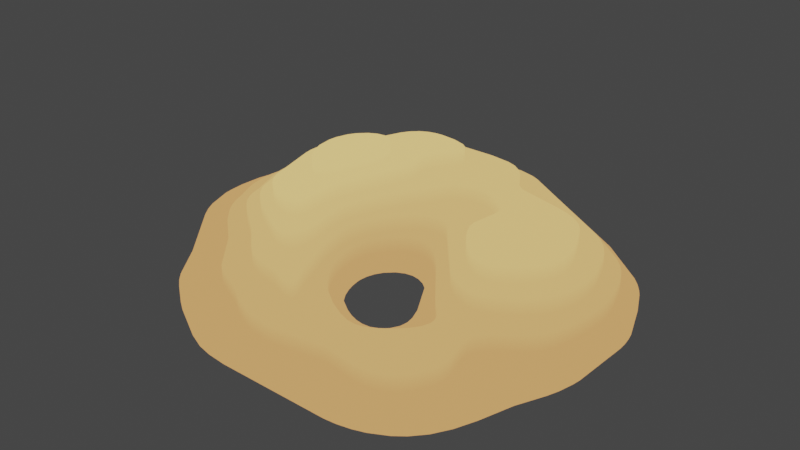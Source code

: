 # Source: Desert_2.blend  (saved by Blender 2.82.7; exported with 4.5.12 LTS)
import bpy
from mathutils import Matrix  # noqa: F401  (used for matrix-valued properties, if any)

bpy.ops.wm.read_factory_settings(use_empty=True)
scene = bpy.context.scene
scene.name = 'Scene'

# ---- collections
col_collection = bpy.data.collections.new('Collection'); scene.collection.children.link(col_collection)

# ---- images (referenced by path relative to the original .blend; pixels are not part of the script)
import os
ASSET_DIR = os.environ.get("B2B_ASSET_DIR", "")  # directory of the original .blend (textures are referenced by path, not embedded)
HERE = os.path.dirname(os.path.abspath(__file__))  # packed textures are extracted next to this script under _unpacked/

def load_image(name, relpath, width, height, colorspace="sRGB"):
    """Load a texture the original file referenced (path relative to the .blend, or extracted next to this script)."""
    p = next((c for c in (os.path.join(HERE, relpath), os.path.join(ASSET_DIR, relpath)) if relpath and os.path.exists(c)), "")
    if p:
        img = bpy.data.images.load(p, check_existing=True)
        img.name = name
    else:  # same state as the original file: an image datablock whose file is absent (Cycles renders it pink)
        img = bpy.data.images.new(name, width, height)
        img.source = "FILE"
        img.filepath = "//" + (relpath or name)
    img.colorspace_settings.name = colorspace
    return img
img_uv_map = load_image('UV Map', 'Desert_2.png', 1024, 1024, 'sRGB')

# ---- materials (node trees are filled in below, after node groups)
mat_desert_island = bpy.data.materials.new('Desert Island')

# ---- material node trees
mat_desert_island.use_nodes = True; mat_desert_island.node_tree.nodes.clear()
_N = mat_desert_island.node_tree.nodes; _L = mat_desert_island.node_tree.links
n0 = _N.new('ShaderNodeSeparateXYZ'); n0.name = 'Separate XYZ'; n0.location = (113, 223)
n1 = _N.new('ShaderNodeTexCoord'); n1.name = 'Texture Coordinate'; n1.location = (-356, 232)
n2 = _N.new('ShaderNodeMapping'); n2.name = 'Mapping'; n2.location = (-97, 252)
n3 = _N.new('ShaderNodeOutputMaterial'); n3.name = 'Material Output'; n3.location = (717, 257)
n4 = _N.new('ShaderNodeValToRGB'); n4.name = 'ColorRamp'; n4.location = (354, 233)
while len(n4.color_ramp.elements) > 1: n4.color_ramp.elements.remove(n4.color_ramp.elements[-1])
n4.color_ramp.elements[0].position = 0.0; n4.color_ramp.elements[0].color = (0.6795, 0.3467, 0.1221, 1.0)
_e = n4.color_ramp.elements.new(0.2591); _e.color = (0.956, 0.6514, 0.2195, 1.0)
n5 = _N.new('ShaderNodeTexImage'); n5.name = 'Image Texture'; n5.location = (127, 17)
n5.image = img_uv_map
_L.new(n1.outputs[3], n2.inputs[0])
_L.new(n2.outputs[0], n0.inputs[0])
_L.new(n0.outputs[2], n4.inputs[0])
_L.new(n4.outputs[0], n3.inputs[0])
n3.is_active_output = True

# ---- world
world_world = bpy.data.worlds.new('World'); scene.world = world_world
world_world.use_nodes = True; world_world.node_tree.nodes.clear()
_N = world_world.node_tree.nodes; _L = world_world.node_tree.links
n0 = _N.new('ShaderNodeOutputWorld'); n0.name = 'World Output'; n0.location = (300, 300)
n1 = _N.new('ShaderNodeBackground'); n1.name = 'Background'; n1.location = (10, 300)
n1.inputs[0].default_value = (0.05088, 0.05088, 0.05088, 1.0)
_L.new(n1.outputs[0], n0.inputs[0])
n0.is_active_output = True
world_world.color = (0.05088, 0.05088, 0.05088)
world_world.use_sun_shadow = False
world_world.sun_shadow_jitter_overblur = 0.0

# ---- meshes
me_plane_006 = bpy.data.meshes.new('Plane.006')
me_plane_006.from_pydata([(0.6446, -0.748, 0.0), (0.6063, -0.778, -5.821e-11), (0.5433, -0.8114, -1.746e-10), (0.4977, -0.8268, 0.0), (0.4488, -0.837, -1.164e-10), (0.4016, -0.8414, -2.91e-11), (0.07087, -0.7205, 0.06), (0.04028, -0.7208, 0.06), (-0.02981, -0.7115, 0.06), (-0.03186, -0.8383, 2.037e-10), (-0.2347, -0.7898, 0.0), (-0.1087, -0.831, -1.164e-10), (-0.1676, -0.8176, 2.328e-10), (0.7559, -0.5591, -1.164e-10), (0.7242, -0.6378, 0.0), (0.6869, -0.7008, 5.821e-11), (0.6097, -0.5433, 0.06), (0.6089, -0.5118, 0.06), (0.6035, -0.5748, 0.06), (0.5713, -0.6378, 0.06), (0.5433, -0.6689, 0.06), (0.5118, -0.6898, 0.06), (0.4803, -0.7023, 0.06), (0.4488, -0.7085, 0.06), (0.4016, -0.7093, 0.06), (0.373, -0.4803, 0.06), (0.3228, -0.5185, 0.06), (0.2913, -0.6927, 0.06), (0.2913, -0.5342, 0.06), (0.2598, -0.5412, 0.06), (0.2756, -0.6919, 0.06), (0.2598, -0.6925, 0.06), (0.2283, -0.5389, 0.06), (0.1811, -0.5228, 0.06), (0.1181, -0.4896, 0.06), (-0.002496, -0.5266, 0.12), (0.003151, -0.5423, 0.12), (-0.0004057, -0.5577, 0.12), (-0.01969, -0.5622, 0.12), (-0.1285, -0.5275, 0.12), (-0.1547, -0.5253, 0.12), (-0.1943, -0.5162, 0.12), (-0.04774, -0.5565, 0.12), (-0.1019, -0.5336, 0.12), (-0.1877, -0.6333, 0.06), (-0.1407, -0.6647, 0.06), (-0.06838, -0.6992, 0.06), (-0.2348, -0.4993, 0.12), (-0.2618, -0.4829, 0.12), (-0.3248, -0.5691, 0.06), (-0.3475, -0.5505, 0.06), (-0.3847, -0.7061, -2.328e-10), (-0.5908, -0.4763, -2.91e-11), (-0.4935, -0.6143, 0.0), (-0.464, -0.6463, -5.821e-11), (-0.4286, -0.6765, 0.0), (0.8583, -0.2844, -2.91e-11), (0.8716, -0.2283, 1.164e-10), (0.8425, -0.3291, -5.821e-11), (0.7953, -0.4333, 9.277e-11), (0.7165, -0.2482, 0.06), (0.618, -0.3228, 0.06), (0.5915, -0.3543, 0.06), (0.5803, -0.3858, 0.06), (0.5828, -0.4173, 0.06), (0.4961, -0.2355, 0.12), (0.4646, -0.2341, 0.12), (0.4371, -0.3701, 0.06), (0.4145, -0.3228, 0.06), (0.4173, -0.3276, 0.06), (0.4251, -0.3386, 0.06), (0.4326, -0.3543, 0.06), (0.4374, -0.3858, 0.06), (0.4267, -0.4173, 0.06), (0.4041, -0.4488, 0.06), (0.3701, -0.2725, 0.06), (0.3733, -0.2756, 0.06), (0.3543, -0.2549, 0.06), (0.3137, -0.3228, 2.328e-10), (0.3188, -0.3543, -4.657e-10), (0.3146, -0.3858, 0.0), (0.2975, -0.4173, 1.164e-10), (0.2964, -0.2756, 2.328e-10), (0.2756, -0.4377, 1.164e-10), (0.2441, -0.4522, 0.0), (0.2126, -0.4545, -2.328e-10), (0.1811, -0.4489, -1.746e-10), (0.1496, -0.4373, 6.985e-10), (0.1181, -0.4206, -9.313e-10), (0.07087, -0.3874, -2.328e-10), (0.05512, -0.4444, 0.06), (0.007874, -0.3263, -4.657e-10), (0.007861, -0.3986, 0.06), (-0.02362, -0.2778, 1.164e-10), (-0.03937, -0.242, 0.0), (-0.03937, -0.3345, 0.06), (-0.03725, -0.4597, 0.12), (-0.2364, -0.2721, 0.24), (-0.2288, -0.2425, 0.24), (-0.1088, -0.2598, 0.12), (-0.06638, -0.2756, 0.06), (-0.1466, -0.3055, 0.18), (-0.2512, -0.289, 0.24), (-0.2783, -0.296, 0.24), (-0.09537, -0.3067, 0.12), (-0.1456, -0.3509, 0.18), (-0.1543, -0.3801, 0.18), (-0.1673, -0.3941, 0.18), (-0.1821, -0.4005, 0.18), (-0.1954, -0.4018, 0.18), (-0.2222, -0.3978, 0.18), (-0.2491, -0.3877, 0.18), (-0.2883, -0.462, 0.12), (-0.4102, -0.2327, 0.24), (-0.4588, -0.253, 0.18), (-0.3065, -0.2919, 0.24), (-0.3356, -0.2818, 0.24), (-0.366, -0.2661, 0.24), (-0.4039, -0.2966, 0.18), (-0.3943, -0.3608, 0.12), (-0.4754, -0.4017, 0.06), (-0.5416, -0.2461, 0.12), (-0.6425, -0.2439, 0.06), (-0.5133, -0.2726, 0.12), (-0.5845, -0.3072, 0.06), (-0.7802, -0.2494, 0.0), (0.8762, -0.1969, 0.0), (0.7964, -0.03937, 0.06), (0.7868, -0.1024, 0.06), (0.7651, -0.1811, 0.06), (0.748, -0.2127, 0.06), (0.7251, -0.007874, 0.12), (0.7069, -0.07087, 0.12), (0.685, -0.11, 0.12), (0.6242, -0.02362, 0.18), (0.6372, 0.007874, 0.18), (0.631, -0.1654, 0.12), (0.6105, -0.1811, 0.12), (0.6039, -0.05512, 0.18), (0.5749, -0.08661, 0.18), (0.5748, -0.08669, 0.18), (0.5118, -0.1326, 0.18), (0.5276, -0.2281, 0.12), (0.4803, -0.143, 0.18), (0.4488, -0.1427, 0.18), (0.4173, -0.133, 0.18), (0.3858, -0.1142, 0.18), (0.3543, -0.08742, 0.18), (0.3255, -0.05512, 0.18), (0.2846, 0.007874, 0.18), (0.3028, -0.02362, 0.18), (0.4016, -0.2096, 0.12), (0.3543, -0.174, 0.12), (0.1969, -0.05093, 0.06), (0.2163, -0.1339, -4.657e-10), (0.1496, -0.004843, 0.06), (0.1811, -0.08613, 0.0), (0.1654, -0.06955, 0.0), (0.1339, -0.04409, 4.657e-10), (0.1024, -0.02897, 0.0), (0.07087, -0.02358, 0.0), (0.02362, 0.02052, 0.06), (0.03937, -0.02827, 6.985e-10), (-0.007874, 0.002414, 0.06), (0.007874, -0.04361, 4.657e-10), (-0.03937, -0.0283, 0.06), (-0.02362, -0.07377, -2.328e-10), (-0.2913, -0.03553, 0.3), (-0.2191, -0.07087, 0.24), (-0.2269, -0.1024, 0.24), (-0.2321, -0.1496, 0.24), (-0.1427, -0.02362, 0.18), (-0.1592, -0.07087, 0.18), (-0.1667, -0.1024, 0.18), (-0.1707, -0.1339, 0.18), (-0.1696, -0.1654, 0.18), (-0.09545, -0.03937, 0.12), (-0.1141, -0.08661, 0.12), (-0.124, -0.1339, 0.12), (-0.1246, -0.1654, 0.12), (-0.1213, -0.1969, 0.12), (-0.08718, -0.1339, 0.06), (-0.08889, -0.1654, 0.06), (-0.06695, -0.07087, 0.06), (-0.07983, -0.1024, 0.06), (-0.04092, -0.1024, 0.0), (-0.05127, -0.1339, 0.0), (-0.0544, -0.1654, 0.0), (-0.05341, -0.1811, -2.328e-10), (-0.08341, -0.2126, 0.06), (-0.04797, -0.2126, 9.313e-10), (-0.4016, -0.01849, 0.3), (-0.4173, 0.02315, 0.3), (-0.4175, 0.02362, 0.3), (-0.3543, -0.07936, 0.3), (-0.3386, -0.08169, 0.3), (-0.3228, -0.07399, 0.3), (-0.3701, -0.06755, 0.3), (-0.4488, -0.1748, 0.24), (-0.5153, -0.1701, 0.18), (-0.4349, -0.2036, 0.24), (-0.5033, -0.1977, 0.18), (-0.4847, -0.2252, 0.18), (-0.6447, -0.007821, 0.12), (-0.7448, -0.02329, 0.06), (-0.7344, -0.05343, 0.06), (-0.7032, -0.1249, 0.06), (-0.6002, -0.1254, 0.12), (-0.5904, -0.1665, 0.12), (-0.6894, -0.1657, 0.06), (-0.5797, -0.1933, 0.12), (-0.6695, -0.2053, 0.06), (-0.5636, -0.2198, 0.12), (-0.8677, -0.03522, 0.0), (-0.8624, -0.06985, 1.164e-10), (-0.8289, -0.1701, -1.164e-10), (-0.8074, -0.2104, 1.164e-10), (0.8764, 0.1024, 0.0), (0.8812, 0.07087, 2.328e-10), (0.8833, 0.03937, 2.328e-10), (0.8687, 0.1339, -2.328e-10), (0.7853, 0.1496, 0.06), (0.7981, 0.08661, 0.06), (0.8012, 0.03937, 0.06), (0.76, 0.2283, 0.06), (0.7471, 0.2598, 0.06), (0.7237, 0.1181, 0.12), (0.7306, 0.05512, 0.12), (0.7163, 0.1496, 0.12), (0.6761, 0.2598, 0.12), (0.622, 0.1606, 0.18), (0.6356, 0.1181, 0.18), (0.6447, 0.05512, 0.18), (0.5756, 0.2598, 0.18), (0.2556, 0.2415, 0.18), (0.2695, 0.2266, 0.18), (0.2808, 0.1962, 0.18), (0.2805, 0.1652, 0.18), (0.2664, 0.07087, 0.18), (0.2714, 0.03937, 0.18), (0.01105, 0.2517, 0.18), (-0.007874, 0.2163, 0.18), (0.1339, 0.09068, 0.12), (0.1181, 0.1015, 0.12), (0.08661, 0.1118, 0.12), (0.05512, 0.1094, 0.12), (0.02362, 0.09707, 0.12), (-0.007874, 0.07479, 0.12), (0.1181, 0.01522, 0.06), (0.08661, 0.02634, 0.06), (0.05512, 0.02837, 0.06), (-0.05512, 0.02524, 0.12), (-0.07087, 0.1263, 0.18), (-0.1295, 0.2386, 0.24), (-0.1391, 0.2682, 0.24), (-0.1278, 0.2089, 0.24), (-0.1336, 0.1789, 0.24), (-0.244, 0.2263, 0.3), (-0.2314, 0.1957, 0.3), (-0.2299, 0.1649, 0.3), (-0.2598, 0.02668, 0.3), (-0.2913, 0.249, 0.3), (-0.3228, 0.2438, 0.3), (-0.4311, 0.2746, 0.24), (-0.459, 0.244, 0.24), (-0.2598, 0.2405, 0.3), (-0.3543, 0.2276, 0.3), (-0.4813, 0.2126, 0.24), (-0.3867, 0.1968, 0.3), (-0.4061, 0.1654, 0.3), (-0.421, 0.1181, 0.3), (-0.4245, 0.08661, 0.3), (-0.2454, 0.07087, 0.3), (-0.4964, 0.1811, 0.24), (-0.5081, 0.1339, 0.24), (-0.5095, 0.07087, 0.24), (-0.5052, 0.03937, 0.24), (-0.553, 0.2283, 0.18), (-0.5681, 0.1969, 0.18), (-0.5775, 0.1654, 0.18), (-0.5822, 0.1339, 0.18), (-0.5832, 0.1024, 0.18), (-0.5759, 0.03937, 0.18), (-0.5811, 0.07087, 0.18), (-0.6329, 0.2283, 0.12), (-0.6558, 0.1654, 0.12), (-0.6628, 0.1024, 0.12), (-0.6566, 0.03937, 0.12), (-0.7227, 0.2283, 0.06), (-0.7406, 0.1811, 0.06), (-0.7517, 0.1339, 0.06), (-0.7569, 0.08661, 0.06), (-0.7558, 0.03937, 0.06), (-0.8477, 0.1969, -2.328e-10), (-0.8652, 0.1181, 3.492e-10), (-0.8714, 0.02767, 0.0), (0.811, 0.2816, 0.0), (0.7953, 0.3074, 0.0), (0.7429, 0.3701, -2.328e-10), (0.7722, 0.3386, 0.0), (0.5513, 0.2913, 0.18), (0.5075, 0.3228, 0.18), (0.6457, 0.3071, 0.12), (0.6149, 0.3386, 0.12), (0.5748, 0.3698, 0.12), (0.7296, 0.2913, 0.06), (0.7066, 0.3228, 0.06), (0.6766, 0.3543, 0.06), (0.5276, 0.4692, 0.06), (0.4736, 0.3382, 0.18), (0.4331, 0.3517, 0.18), (0.2441, 0.3995, 0.18), (0.1638, 0.5028, 0.18), (0.2126, 0.4236, 0.18), (0.1339, 0.3041, 0.18), (0.1024, 0.3033, 0.18), (0.07087, 0.2965, 0.18), (0.1969, 0.28, 0.18), (0.1654, 0.2964, 0.18), (0.03937, 0.2823, 0.18), (0.02362, 0.2699, 0.18), (-0.09506, 0.4852, 0.24), (-0.1479, 0.5011, 0.24), (-0.2126, 0.5076, 0.24), (-0.06568, 0.4558, 0.24), (-0.07422, 0.4704, 0.24), (-0.06423, 0.4413, 0.24), (-0.07457, 0.4125, 0.24), (-0.1316, 0.3265, 0.24), (-0.1243, 0.3409, 0.24), (-0.1401, 0.2975, 0.24), (-0.2441, 0.5055, 0.24), (-0.2756, 0.4972, 0.24), (-0.3071, 0.4804, 0.24), (-0.3367, 0.4514, 0.24), (-0.3549, 0.4227, 0.24), (-0.4086, 0.499, 0.18), (-0.4285, 0.4703, 0.18), (-0.3919, 0.3345, 0.24), (-0.4084, 0.3047, 0.24), (-0.4434, 0.4411, 0.18), (-0.507, 0.4895, 0.12), (-0.4915, 0.3216, 0.18), (-0.5091, 0.291, 0.18), (-0.6036, 0.4941, 0.06), (-0.5758, 0.3228, 0.12), (-0.671, 0.3228, 0.06), (0.559, 0.5195, -6.985e-10), (0.1811, 0.6777, 0.06), (0.1671, 0.6201, 0.12), (0.1496, 0.693, 0.06), (0.1339, 0.6345, 0.12), (0.1403, 0.5308, 0.18), (0.1181, 0.7054, 0.06), (0.1007, 0.5583, 0.18), (0.08661, 0.7139, 0.06), (0.07087, 0.6492, 0.12), (0.03937, 0.7195, 0.06), (0.06404, 0.5715, 0.18), (-0.02362, 0.5826, 0.18), (-0.2283, 0.5815, 0.18), (-0.4173, 0.7538, -2.328e-10), (-0.2756, 0.6954, 0.06), (-0.3543, 0.6797, 0.06), (-0.4173, 0.6599, 0.06), (-0.4654, 0.6386, 0.06), (-0.2756, 0.634, 0.12), (-0.3543, 0.6153, 0.12), (-0.4887, 0.6252, 0.06), (-0.4123, 0.5886, 0.12), (-0.2756, 0.5755, 0.18), (-0.3386, 0.5542, 0.18), (-0.3393, 0.5538, 0.18), (-0.45, 0.5614, 0.12), (-0.3808, 0.527, 0.18), (-0.4777, 0.5331, 0.12), (-0.5266, 0.5975, 0.06), (-0.5433, 0.7025, 3.492e-10), (-0.5556, 0.5687, 0.06), (-0.5877, 0.5243, 0.06), (-0.622, 0.6598, 1.164e-10), (-0.6535, 0.6349, 2.91e-11), (-0.6809, 0.6056, -1.164e-10), (-0.7178, 0.5433, -1.455e-10), (0.14, 0.7732, 1.164e-10), (0.1024, 0.7918, -1.164e-10), (0.0713, 0.8021, -7.276e-12), (0.03937, 0.8085, 2.328e-10), (-0.2441, 0.7978, -1.164e-10), (-0.2913, 0.7905, -2.328e-10), (-0.3386, 0.7793, -1.164e-10), (0.6446, -0.748, -0.06238), (0.6063, -0.778, -0.06238), (0.5433, -0.8114, -0.06238), (0.4977, -0.8268, -0.06238), (0.4488, -0.837, -0.06238), (0.4016, -0.8414, -0.06238), (0.07087, -0.7205, -0.002381), (0.04028, -0.7208, -0.002381), (-0.02981, -0.7115, -0.002381), (-0.03186, -0.8383, -0.06238), (-0.2347, -0.7898, -0.06238), (-0.1087, -0.831, -0.06238), (-0.1676, -0.8176, -0.06238), (0.7559, -0.5591, -0.06238), (0.7242, -0.6378, -0.06238), (0.6869, -0.7008, -0.06238), (0.6089, -0.5118, -0.002381), (0.6097, -0.5433, -0.002381), (0.6035, -0.5748, -0.002381), (0.5713, -0.6378, -0.002381), (0.5433, -0.6689, -0.002381), (0.5118, -0.6898, -0.002381), (0.4803, -0.7023, -0.002381), (0.4488, -0.7085, -0.002381), (0.4016, -0.7093, -0.002381), (0.373, -0.4803, -0.002381), (0.3228, -0.5185, -0.002381), (0.2913, -0.6927, -0.002381), (0.2913, -0.5342, -0.002381), (0.2598, -0.5412, -0.002381), (0.2756, -0.6919, -0.002381), (0.2598, -0.6925, -0.002381), (0.2283, -0.5389, -0.002381), (0.1811, -0.5228, -0.002381), (0.1181, -0.4896, -0.002381), (-0.002496, -0.5266, 0.05762), (0.003151, -0.5423, 0.05762), (-0.0004057, -0.5577, 0.05762), (-0.01969, -0.5622, 0.05762), (-0.1285, -0.5275, 0.05762), (-0.1547, -0.5253, 0.05762), (-0.1943, -0.5162, 0.05762), (-0.04774, -0.5565, 0.05762), (-0.1019, -0.5336, 0.05762), (-0.1877, -0.6333, -0.002381), (-0.1407, -0.6647, -0.002381), (-0.06838, -0.6992, -0.002381), (-0.2348, -0.4993, 0.05762), (-0.2618, -0.4829, 0.05762), (-0.3248, -0.5691, -0.002381), (-0.3475, -0.5505, -0.002381), (-0.3847, -0.7061, -0.06238), (-0.5908, -0.4763, -0.06238), (-0.4935, -0.6143, -0.06238), (-0.464, -0.6463, -0.06238), (-0.4286, -0.6765, -0.06238), (0.8716, -0.2283, -0.06238), (0.8583, -0.2844, -0.06238), (0.8425, -0.3291, -0.06238), (0.7953, -0.4333, -0.06238), (0.7165, -0.2482, -0.002381), (0.618, -0.3228, -0.002381), (0.5915, -0.3543, -0.002381), (0.5803, -0.3858, -0.002381), (0.5828, -0.4173, -0.002381), (0.4961, -0.2355, 0.05762), (0.4646, -0.2341, 0.05762), (0.4371, -0.3701, -0.002381), (0.4145, -0.3228, -0.002381), (0.4173, -0.3276, -0.002381), (0.4251, -0.3386, -0.002381), (0.4326, -0.3543, -0.002381), (0.4374, -0.3858, -0.002381), (0.4267, -0.4173, -0.002381), (0.4041, -0.4488, -0.002381), (0.3701, -0.2725, -0.002381), (0.3733, -0.2756, -0.002381), (0.3543, -0.2549, -0.002381), (0.3137, -0.3228, -0.06238), (0.3188, -0.3543, -0.06238), (0.3146, -0.3858, -0.06238), (0.2975, -0.4173, -0.06238), (0.2964, -0.2756, -0.06238), (0.2756, -0.4377, -0.06238), (0.2441, -0.4522, -0.06238), (0.2126, -0.4545, -0.06238), (0.1811, -0.4489, -0.06238), (0.1496, -0.4373, -0.06238), (0.1181, -0.4206, -0.06238), (0.07087, -0.3874, -0.06238), (0.05512, -0.4444, -0.002381), (0.007874, -0.3263, -0.06238), (0.007861, -0.3986, -0.002381), (-0.02362, -0.2778, -0.06238), (-0.03937, -0.242, -0.06238), (-0.03937, -0.3345, -0.002381), (-0.03725, -0.4597, 0.05762), (-0.2288, -0.2425, 0.1776), (-0.2364, -0.2721, 0.1776), (-0.1088, -0.2598, 0.05762), (-0.06638, -0.2756, -0.002381), (-0.1466, -0.3055, 0.1176), (-0.2512, -0.289, 0.1776), (-0.2783, -0.296, 0.1776), (-0.09537, -0.3067, 0.05762), (-0.1456, -0.3509, 0.1176), (-0.1543, -0.3801, 0.1176), (-0.1673, -0.3941, 0.1176), (-0.1821, -0.4005, 0.1176), (-0.1954, -0.4018, 0.1176), (-0.2222, -0.3978, 0.1176), (-0.2491, -0.3877, 0.1176), (-0.2883, -0.462, 0.05762), (-0.4102, -0.2327, 0.1776), (-0.4588, -0.253, 0.1176), (-0.3065, -0.2919, 0.1776), (-0.3356, -0.2818, 0.1776), (-0.366, -0.2661, 0.1776), (-0.4039, -0.2966, 0.1176), (-0.3943, -0.3608, 0.05762), (-0.4754, -0.4017, -0.002381), (-0.5416, -0.2461, 0.05762), (-0.6425, -0.2439, -0.002381), (-0.5133, -0.2726, 0.05762), (-0.5845, -0.3072, -0.002381), (-0.7802, -0.2494, -0.06238), (0.8762, -0.1969, -0.06238), (0.7964, -0.03937, -0.002381), (0.7868, -0.1024, -0.002381), (0.7651, -0.1811, -0.002381), (0.748, -0.2127, -0.002381), (0.7251, -0.007874, 0.05762), (0.7069, -0.07087, 0.05762), (0.685, -0.11, 0.05762), (0.6242, -0.02362, 0.1176), (0.6372, 0.007874, 0.1176), (0.631, -0.1654, 0.05762), (0.6105, -0.1811, 0.05762), (0.6039, -0.05512, 0.1176), (0.5749, -0.08661, 0.1176), (0.5748, -0.08669, 0.1176), (0.5118, -0.1326, 0.1176), (0.5276, -0.2281, 0.05762), (0.4803, -0.143, 0.1176), (0.4488, -0.1427, 0.1176), (0.4173, -0.133, 0.1176), (0.3858, -0.1142, 0.1176), (0.3543, -0.08742, 0.1176), (0.3255, -0.05512, 0.1176), (0.2846, 0.007874, 0.1176), (0.3028, -0.02362, 0.1176), (0.4016, -0.2096, 0.05762), (0.3543, -0.174, 0.05762), (0.2163, -0.1339, -0.06238), (0.1969, -0.05093, -0.002381), (0.1496, -0.004843, -0.002381), (0.1811, -0.08613, -0.06238), (0.1654, -0.06955, -0.06238), (0.1339, -0.04409, -0.06238), (0.1024, -0.02897, -0.06238), (0.07087, -0.02358, -0.06238), (0.02362, 0.02052, -0.002381), (0.03937, -0.02827, -0.06238), (-0.007874, 0.002414, -0.002381), (0.007874, -0.04361, -0.06238), (-0.03937, -0.0283, -0.002381), (-0.02362, -0.07377, -0.06238), (-0.2913, -0.03553, 0.2376), (-0.2191, -0.07087, 0.1776), (-0.2269, -0.1024, 0.1776), (-0.2321, -0.1496, 0.1776), (-0.1427, -0.02362, 0.1176), (-0.1592, -0.07087, 0.1176), (-0.1667, -0.1024, 0.1176), (-0.1707, -0.1339, 0.1176), (-0.1696, -0.1654, 0.1176), (-0.09545, -0.03937, 0.05762), (-0.1141, -0.08661, 0.05762), (-0.124, -0.1339, 0.05762), (-0.1246, -0.1654, 0.05762), (-0.1213, -0.1969, 0.05762), (-0.06695, -0.07087, -0.002381), (-0.07983, -0.1024, -0.002381), (-0.08718, -0.1339, -0.002381), (-0.08889, -0.1654, -0.002381), (-0.04092, -0.1024, -0.06238), (-0.05127, -0.1339, -0.06238), (-0.0544, -0.1654, -0.06238), (-0.05341, -0.1811, -0.06238), (-0.08341, -0.2126, -0.002381), (-0.04797, -0.2126, -0.06238), (-0.4016, -0.01849, 0.2376), (-0.4173, 0.02315, 0.2376), (-0.4175, 0.02362, 0.2376), (-0.3543, -0.07936, 0.2376), (-0.3386, -0.08169, 0.2376), (-0.3701, -0.06755, 0.2376), (-0.3228, -0.07399, 0.2376), (-0.4488, -0.1748, 0.1776), (-0.5153, -0.1701, 0.1176), (-0.4349, -0.2036, 0.1776), (-0.5033, -0.1977, 0.1176), (-0.4847, -0.2252, 0.1176), (-0.6447, -0.007821, 0.05762), (-0.7448, -0.02329, -0.002381), (-0.7344, -0.05343, -0.002381), (-0.7032, -0.1249, -0.002381), (-0.6002, -0.1254, 0.05762), (-0.5904, -0.1665, 0.05762), (-0.6894, -0.1657, -0.002381), (-0.5797, -0.1933, 0.05762), (-0.6695, -0.2053, -0.002381), (-0.5636, -0.2198, 0.05762), (-0.8677, -0.03522, -0.06256), (-0.8624, -0.06985, -0.06238), (-0.8289, -0.1701, -0.06238), (-0.8074, -0.2104, -0.06238), (0.8764, 0.1024, -0.06238), (0.8812, 0.07087, -0.06238), (0.8833, 0.03937, -0.06238), (0.8687, 0.1339, -0.06238), (0.7853, 0.1496, -0.002381), (0.7981, 0.08661, -0.002381), (0.8012, 0.03937, -0.002381), (0.76, 0.2283, -0.002381), (0.7471, 0.2598, -0.002381), (0.7237, 0.1181, 0.05762), (0.7306, 0.05512, 0.05762), (0.7163, 0.1496, 0.05762), (0.6761, 0.2598, 0.05762), (0.622, 0.1606, 0.1176), (0.6356, 0.1181, 0.1176), (0.6447, 0.05512, 0.1176), (0.5756, 0.2598, 0.1176), (0.2556, 0.2415, 0.1176), (0.2695, 0.2266, 0.1176), (0.2808, 0.1962, 0.1176), (0.2805, 0.1652, 0.1176), (0.2664, 0.07087, 0.1176), (0.2714, 0.03937, 0.1176), (0.01105, 0.2517, 0.1176), (-0.007874, 0.2163, 0.1176), (0.1339, 0.09068, 0.05762), (0.1181, 0.1015, 0.05762), (0.08661, 0.1118, 0.05762), (0.05512, 0.1094, 0.05762), (0.02362, 0.09707, 0.05762), (-0.007874, 0.07479, 0.05762), (0.1181, 0.01522, -0.002381), (0.08661, 0.02634, -0.002381), (0.05512, 0.02837, -0.002381), (-0.05512, 0.02524, 0.05762), (-0.07087, 0.1263, 0.1176), (-0.1295, 0.2386, 0.1776), (-0.1391, 0.2682, 0.1776), (-0.1278, 0.2089, 0.1776), (-0.1336, 0.1789, 0.1776), (-0.244, 0.2263, 0.2376), (-0.2314, 0.1957, 0.2376), (-0.2299, 0.1649, 0.2376), (-0.2598, 0.02668, 0.2376), (-0.2913, 0.249, 0.2376), (-0.3228, 0.2438, 0.2376), (-0.4311, 0.2746, 0.1776), (-0.459, 0.244, 0.1776), (-0.2598, 0.2405, 0.2376), (-0.3543, 0.2276, 0.2376), (-0.4813, 0.2126, 0.1776), (-0.3867, 0.1968, 0.2376), (-0.4061, 0.1654, 0.2376), (-0.421, 0.1181, 0.2376), (-0.4245, 0.08661, 0.2376), (-0.2454, 0.07087, 0.2376), (-0.4964, 0.1811, 0.1776), (-0.5081, 0.1339, 0.1776), (-0.5095, 0.07087, 0.1776), (-0.5052, 0.03937, 0.1776), (-0.553, 0.2283, 0.1176), (-0.5681, 0.1969, 0.1176), (-0.5775, 0.1654, 0.1176), (-0.5822, 0.1339, 0.1176), (-0.5832, 0.1024, 0.1176), (-0.5811, 0.07087, 0.1176), (-0.5759, 0.03937, 0.1176), (-0.6329, 0.2283, 0.05762), (-0.6558, 0.1654, 0.05762), (-0.6628, 0.1024, 0.05762), (-0.6566, 0.03937, 0.05762), (-0.7227, 0.2283, -0.002381), (-0.7406, 0.1811, -0.002381), (-0.7517, 0.1339, -0.002381), (-0.7569, 0.08661, -0.002381), (-0.7558, 0.03937, -0.002381), (-0.8477, 0.1969, -0.06238), (-0.8652, 0.1181, -0.06238), (-0.8714, 0.02767, -0.06256), (0.811, 0.2816, -0.06238), (0.7953, 0.3074, -0.06238), (0.7429, 0.3701, -0.06238), (0.7722, 0.3386, -0.06238), (0.5513, 0.2913, 0.1176), (0.5075, 0.3228, 0.1176), (0.6457, 0.3071, 0.05762), (0.6149, 0.3386, 0.05762), (0.5748, 0.3698, 0.05762), (0.7296, 0.2913, -0.002381), (0.7066, 0.3228, -0.002381), (0.6766, 0.3543, -0.002381), (0.5276, 0.4692, -0.002381), (0.4736, 0.3382, 0.1176), (0.4331, 0.3517, 0.1176), (0.2441, 0.3995, 0.1176), (0.1638, 0.5028, 0.1176), (0.2126, 0.4236, 0.1176), (0.1339, 0.3041, 0.1176), (0.1024, 0.3033, 0.1176), (0.07087, 0.2965, 0.1176), (0.1969, 0.28, 0.1176), (0.1654, 0.2964, 0.1176), (0.03937, 0.2823, 0.1176), (0.02362, 0.2699, 0.1176), (-0.09506, 0.4852, 0.1776), (-0.1479, 0.5011, 0.1776), (-0.2126, 0.5076, 0.1776), (-0.06568, 0.4558, 0.1776), (-0.07422, 0.4704, 0.1776), (-0.06423, 0.4413, 0.1776), (-0.07457, 0.4125, 0.1776), (-0.1243, 0.3409, 0.1776), (-0.1316, 0.3265, 0.1776), (-0.1401, 0.2975, 0.1776), (-0.2441, 0.5055, 0.1776), (-0.2756, 0.4972, 0.1776), (-0.3071, 0.4804, 0.1776), (-0.3367, 0.4514, 0.1776), (-0.3549, 0.4227, 0.1776), (-0.4086, 0.499, 0.1176), (-0.4285, 0.4703, 0.1176), (-0.3919, 0.3345, 0.1776), (-0.4084, 0.3047, 0.1776), (-0.4434, 0.4411, 0.1176), (-0.507, 0.4895, 0.05762), (-0.4915, 0.3216, 0.1176), (-0.5091, 0.291, 0.1176), (-0.6036, 0.4941, -0.002381), (-0.5758, 0.3228, 0.05762), (-0.671, 0.3228, -0.002381), (0.559, 0.5195, -0.06238), (0.1811, 0.6777, -0.002381), (0.1671, 0.6201, 0.05762), (0.1496, 0.693, -0.002381), (0.1339, 0.6345, 0.05762), (0.1403, 0.5308, 0.1176), (0.1181, 0.7054, -0.002381), (0.1007, 0.5583, 0.1176), (0.08661, 0.7139, -0.002381), (0.07087, 0.6492, 0.05762), (0.03937, 0.7195, -0.002381), (0.06404, 0.5715, 0.1176), (-0.02362, 0.5826, 0.1176), (-0.2283, 0.5815, 0.1176), (-0.4173, 0.7538, -0.06238), (-0.2756, 0.6954, -0.002381), (-0.3543, 0.6797, -0.002381), (-0.4173, 0.6599, -0.002381), (-0.4654, 0.6386, -0.002381), (-0.2756, 0.634, 0.05762), (-0.3543, 0.6153, 0.05762), (-0.4887, 0.6252, -0.002381), (-0.4123, 0.5886, 0.05762), (-0.2756, 0.5755, 0.1176), (-0.3393, 0.5538, 0.1176), (-0.45, 0.5614, 0.05762), (-0.3808, 0.527, 0.1176), (-0.4777, 0.5331, 0.05762), (-0.5266, 0.5975, -0.002381), (-0.5433, 0.7025, -0.06238), (-0.5556, 0.5687, -0.002381), (-0.5877, 0.5243, -0.002381), (-0.622, 0.6598, -0.06238), (-0.6535, 0.6349, -0.06238), (-0.6809, 0.6056, -0.06238), (-0.7178, 0.5433, -0.06238), (0.14, 0.7732, -0.06238), (0.1024, 0.7918, -0.06238), (0.0713, 0.8021, -0.06238), (0.03937, 0.8085, -0.06238), (-0.2441, 0.7978, -0.06238), (-0.2913, 0.7905, -0.06238), (-0.3386, 0.7793, -0.06238)], [], [(227, 226, 228, 229, 302, 303, 304, 349, 351, 356, 366, 367, 369, 373, 375, 341, 345, 284, 285, 286, 287, 203, 207, 208, 210, 212, 121, 123, 119, 112, 48, 47, 41, 40, 39, 43, 42, 38, 37, 36, 35, 96, 104, 99, 180, 179, 178, 177, 176, 251, 247, 246, 245, 244, 243, 242, 152, 151, 66, 65, 142, 137, 136, 133, 132, 131), (326, 324, 325, 321, 322, 323, 331, 332, 333, 334, 335, 338, 339, 263, 264, 267, 273, 274, 275, 276, 198, 200, 113, 117, 116, 115, 103, 102, 97, 98, 170, 169, 168, 256, 255, 253, 254, 330, 328, 329, 327), (223, 222, 221, 224, 225, 305, 306, 307, 308, 348, 350, 353, 355, 357, 362, 363, 364, 365, 368, 376, 378, 379, 344, 346, 288, 289, 290, 291, 292, 204, 205, 206, 209, 182, 181, 184, 183, 165, 163, 161, 250, 249, 248, 155, 153, 77, 75, 76, 68, 69, 70, 71, 67, 72, 63, 62, 61, 60, 130, 129, 128, 127), (72, 73, 74, 25, 26, 28, 29, 32, 33, 34, 90, 92, 95, 100, 189, 182, 209, 211, 122, 124, 120, 50, 49, 44, 45, 46, 8, 7, 6, 31, 30, 27, 24, 23, 22, 21, 20, 19, 18, 16, 17, 64, 63), (232, 231, 230, 233, 300, 301, 309, 310, 311, 313, 312, 352, 354, 358, 359, 360, 370, 371, 372, 374, 336, 337, 340, 342, 343, 277, 278, 279, 280, 281, 283, 282, 199, 201, 202, 114, 118, 111, 110, 109, 108, 107, 106, 105, 101, 175, 174, 173, 172, 171, 252, 241, 240, 320, 319, 316, 315, 314, 318, 317, 234, 235, 236, 237, 238, 239, 149, 150, 148, 147, 146, 145, 144, 143, 141, 140, 139, 138, 134, 135), (258, 257, 265, 261, 262, 266, 268, 269, 270, 271, 193, 192, 191, 197, 194, 195, 196, 167, 260, 272, 259), (126, 219, 218, 217, 220, 296, 297, 299, 298, 347, 384, 385, 386, 387, 388, 389, 390, 361, 377, 380, 381, 382, 383, 293, 294, 295, 213, 214, 215, 187, 186, 185, 166, 164, 162, 160, 159, 158, 157, 156, 154, 82, 78, 79, 58, 56, 57), (79, 80, 81, 83, 84, 85, 86, 87, 88, 89, 91, 93, 94, 190, 188, 187, 215, 216, 125, 52, 53, 54, 55, 51, 10, 12, 11, 9, 5, 4, 3, 2, 1, 0, 15, 14, 13, 59, 58), (771, 772, 382, 381), (139, 530, 529, 138), (59, 450, 449, 58), (52, 443, 444, 53), (722, 723, 332, 331), (483, 486, 95, 92), (627, 628, 237, 236), (738, 774, 384, 347), (434, 433, 42, 43), (163, 554, 552, 161), (774, 775, 385, 384), (162, 553, 551, 160), (775, 776, 386, 385), (776, 777, 387, 386), (628, 629, 238, 237), (729, 730, 339, 338), (452, 61, 62, 453), (644, 645, 254, 253), (453, 62, 63, 454), (239, 630, 540, 149), (556, 554, 163, 165), (456, 533, 142, 65), (66, 457, 456, 65), (726, 729, 338, 335), (655, 658, 267, 264), (778, 779, 389, 388), (303, 694, 695, 304), (50, 441, 440, 49), (632, 631, 240, 241), (779, 780, 390, 389), (258, 649, 648, 257), (320, 711, 710, 319), (69, 460, 461, 70), (553, 162, 164, 555), (70, 461, 462, 71), (550, 159, 160, 551), (73, 464, 465, 74), (243, 634, 633, 242), (67, 458, 463, 72), (752, 361, 390, 780), (541, 539, 148, 150), (635, 634, 243, 244), (651, 663, 272, 260), (416, 417, 26, 25), (245, 636, 635, 244), (75, 466, 467, 76), (246, 637, 636, 245), (519, 128, 129, 520), (68, 459, 460, 69), (643, 632, 241, 252), (470, 471, 80, 79), (546, 155, 248, 639), (473, 469, 78, 82), (640, 639, 248, 249), (471, 472, 81, 80), (250, 641, 640, 249), (754, 755, 364, 363), (161, 552, 641, 250), (472, 474, 83, 81), (87, 478, 479, 88), (247, 638, 637, 246), (723, 724, 333, 332), (474, 475, 84, 83), (475, 476, 85, 84), (476, 477, 86, 85), (86, 477, 478, 87), (484, 93, 91, 482), (633, 543, 152, 242), (727, 336, 374, 764), (100, 491, 580, 189), (169, 560, 559, 168), (21, 412, 411, 20), (746, 748, 357, 355), (255, 646, 644, 253), (514, 510, 119, 123), (177, 568, 567, 176), (693, 694, 303, 302), (612, 221, 222, 613), (399, 398, 7, 8), (747, 757, 366, 356), (525, 134, 138, 529), (265, 656, 652, 261), (350, 741, 744, 353), (509, 502, 111, 118), (468, 466, 75, 77), (515, 124, 122, 513), (647, 256, 168, 559), (490, 99, 104, 495), (756, 759, 368, 365), (259, 650, 649, 258), (652, 653, 262, 261), (653, 657, 266, 262), (561, 170, 98, 488), (511, 120, 124, 515), (763, 765, 375, 373), (654, 655, 264, 263), (525, 526, 135, 134), (287, 678, 594, 203), (759, 766, 376, 368), (659, 660, 269, 268), (580, 575, 182, 189), (739, 741, 350, 348), (550, 549, 158, 159), (679, 680, 289, 288), (97, 489, 488, 98), (493, 489, 97, 102), (660, 661, 270, 269), (126, 517, 610, 219), (740, 742, 351, 349), (662, 584, 193, 271), (767, 770, 380, 377), (492, 101, 105, 496), (437, 46, 45, 436), (715, 716, 325, 324), (769, 735, 344, 379), (106, 497, 496, 105), (665, 666, 275, 274), (704, 703, 312, 313), (46, 437, 399, 8), (563, 562, 171, 172), (733, 734, 343, 342), (107, 498, 497, 106), (109, 500, 499, 108), (144, 535, 534, 143), (108, 499, 498, 107), (110, 501, 500, 109), (669, 670, 279, 278), (133, 524, 523, 132), (234, 625, 626, 235), (115, 506, 494, 103), (675, 676, 285, 284), (281, 672, 673, 283), (687, 296, 220, 611), (730, 654, 263, 339), (737, 679, 288, 346), (535, 144, 145, 536), (410, 19, 20, 411), (13, 404, 450, 59), (589, 198, 276, 667), (595, 204, 292, 683), (512, 121, 212, 603), (131, 132, 523, 522), (419, 420, 29, 28), (650, 259, 272, 663), (209, 600, 602, 211), (528, 137, 142, 533), (744, 746, 355, 353), (582, 587, 197, 191), (128, 519, 518, 127), (193, 584, 583, 582, 191, 192), (651, 260, 167, 558), (677, 678, 287, 286), (510, 503, 112, 119), (751, 761, 370, 360), (702, 704, 313, 311), (213, 295, 686, 604), (688, 690, 299, 297), (687, 688, 297, 296), (690, 689, 298, 299), (369, 760, 763, 373), (691, 692, 301, 300), (127, 518, 614, 223), (417, 419, 28, 26), (699, 739, 348, 308), (598, 599, 208, 207), (607, 516, 125, 216), (517, 126, 57, 447), (735, 737, 346, 344), (225, 616, 696, 305), (615, 616, 225, 224), (597, 600, 209, 206), (736, 675, 284, 345), (684, 685, 294, 293), (544, 473, 82, 154), (703, 743, 352, 312), (572, 556, 165, 183), (758, 760, 369, 367), (740, 349, 304, 695), (658, 664, 273, 267), (624, 233, 230, 621), (232, 135, 526, 623), (531, 530, 139, 140, 141, 532), (532, 141, 143, 534), (589, 591, 200, 198), (536, 145, 146, 537), (743, 745, 354, 352), (426, 487, 96, 35), (513, 122, 211, 602), (147, 538, 537, 146), (705, 709, 318, 314), (315, 706, 705, 314), (625, 234, 317, 708), (318, 709, 708, 317), (422, 31, 6, 397), (316, 707, 706, 315), (707, 316, 319, 710), (538, 147, 148, 539), (546, 545, 153, 155), (712, 713, 322, 321), (681, 682, 291, 290), (326, 717, 715, 324), (725, 726, 335, 334), (465, 416, 25, 74), (485, 581, 190, 94), (328, 720, 719, 329), (673, 674, 282, 283), (330, 721, 720, 328), (668, 669, 278, 277), (182, 575, 574, 181), (439, 48, 112, 503), (713, 714, 323, 322), (692, 700, 309, 301), (64, 455, 454, 63), (745, 749, 358, 354), (431, 40, 41, 432), (52, 125, 516, 443), (642, 638, 247, 251), (137, 528, 527, 136), (490, 571, 180, 99), (642, 251, 176, 567), (757, 758, 367, 366), (486, 491, 100, 95), (753, 754, 363, 362), (14, 15, 406, 405), (766, 768, 378, 376), (391, 0, 1, 392), (548, 157, 158, 549), (391, 406, 15, 0), (734, 668, 277, 343), (394, 3, 4, 395), (700, 701, 310, 309), (773, 684, 293, 383), (547, 544, 154, 156), (441, 50, 120, 511), (555, 164, 166, 557), (175, 566, 565, 174), (727, 728, 337, 336), (256, 647, 646, 255), (190, 581, 579, 188), (282, 674, 590, 199), (227, 618, 617, 226), (755, 756, 365, 364), (560, 169, 170, 561), (451, 521, 130, 60), (643, 252, 171, 562), (442, 401, 10, 51), (1, 2, 393, 392), (131, 522, 618, 227), (178, 569, 568, 177), (666, 667, 276, 275), (116, 507, 506, 115), (545, 468, 77, 153), (573, 184, 181, 574), (5, 9, 400, 396), (718, 327, 329, 719), (184, 573, 572, 183), (657, 659, 268, 266), (696, 697, 306, 305), (186, 577, 576, 185), (188, 579, 578, 187), (714, 722, 331, 323), (9, 11, 402, 400), (17, 407, 455, 64), (40, 431, 430, 39), (599, 601, 210, 208), (732, 341, 375, 765), (548, 547, 156, 157), (359, 750, 751, 360), (435, 436, 45, 44), (174, 565, 564, 173), (439, 438, 47, 48), (408, 16, 18, 409), (194, 585, 586, 195), (595, 596, 205, 204), (749, 750, 359, 358), (670, 671, 280, 279), (508, 117, 113, 504), (412, 21, 22, 413), (762, 764, 374, 372), (680, 681, 290, 289), (195, 586, 588, 196), (731, 733, 342, 340), (424, 425, 34, 33), (76, 467, 459, 68), (415, 24, 27, 418), (592, 593, 202, 201), (504, 113, 200, 591), (71, 462, 458, 67), (505, 509, 118, 114), (693, 302, 229, 620), (728, 731, 340, 337), (420, 423, 32, 29), (30, 421, 418, 27), (594, 598, 207, 203), (423, 424, 33, 32), (31, 422, 421, 30), (223, 614, 613, 222), (34, 425, 481, 90), (621, 230, 231, 622), (587, 585, 194, 197), (433, 429, 38, 42), (597, 206, 205, 596), (7, 398, 397, 6), (495, 104, 96, 487), (36, 427, 426, 35), (37, 428, 427, 36), (179, 570, 569, 178), (748, 753, 362, 357), (512, 514, 123, 121), (210, 601, 603, 212), (38, 429, 428, 37), (505, 114, 202, 593), (619, 620, 229, 228), (604, 605, 214, 213), (671, 672, 281, 280), (682, 683, 292, 291), (689, 738, 347, 298), (607, 216, 215, 606), (701, 702, 311, 310), (218, 609, 608, 217), (566, 175, 101, 492), (219, 610, 609, 218), (484, 485, 94, 93), (404, 13, 14, 405), (180, 571, 570, 179), (508, 507, 116, 117), (661, 662, 271, 270), (617, 619, 228, 226), (752, 767, 377, 361), (612, 615, 224, 221), (772, 773, 383, 382), (444, 445, 54, 53), (540, 541, 150, 149), (564, 563, 172, 173), (445, 446, 55, 54), (446, 442, 51, 55), (448, 447, 57, 56), (306, 697, 698, 307), (699, 308, 307, 698), (448, 56, 58, 449), (480, 89, 88, 479), (770, 771, 381, 380), (232, 623, 622, 231), (608, 611, 220, 217), (393, 2, 3, 394), (5, 396, 395, 4), (481, 483, 92, 90), (10, 401, 403, 12), (47, 438, 432, 41), (648, 656, 265, 257), (558, 167, 196, 588), (12, 403, 402, 11), (777, 778, 388, 387), (685, 686, 295, 294), (605, 606, 215, 214), (23, 414, 413, 22), (16, 408, 407, 17), (130, 521, 520, 129), (768, 769, 379, 378), (440, 435, 44, 49), (24, 415, 414, 23), (19, 410, 409, 18), (61, 452, 451, 60), (524, 133, 136, 527), (742, 747, 356, 351), (732, 736, 345, 341), (676, 677, 286, 285), (39, 430, 434, 43), (542, 151, 152, 543), (457, 66, 151, 542), (463, 464, 73, 72), (469, 470, 79, 78), (480, 482, 91, 89), (187, 578, 577, 186), (185, 576, 557, 166), (624, 691, 300, 233), (370, 761, 762, 372, 371), (590, 592, 201, 199), (111, 502, 501, 110), (631, 711, 320, 240), (626, 627, 236, 235), (629, 630, 239, 238), (103, 494, 493, 102), (645, 721, 330, 254), (717, 326, 327, 718), (716, 712, 321, 325), (724, 725, 334, 333), (664, 665, 274, 273)])
_uv = me_plane_006.uv_layers.new(name='UVMap')
_uv.uv.foreach_set('vector', [0.8176, 0.5118, 0.8331, 0.5238, 0.8402, 0.5308, 0.8628, 0.5593, 0.8703, 0.575, 0.8736, 0.5882, 0.8754, 0.6039, 0.8754, 0.752, 0.8738, 0.7631, 0.8675, 0.7821, 0.8074, 0.8711, 0.7898, 0.8889, 0.7733, 0.8998, 0.7601, 0.9054, 0.7481, 0.9081, 0.7319, 0.9088, 0.6768, 0.8999, 0.6427, 0.8997, 0.6224, 0.8955, 0.6047, 0.8872, 0.5891, 0.8753, 0.5786, 0.8645, 0.5548, 0.8337, 0.5456, 0.8245, 0.5402, 0.8173, 0.5359, 0.8088, 0.5325, 0.7987, 0.5301, 0.787, 0.5261, 0.7412, 0.5166, 0.6969, 0.5153, 0.6865, 0.5154, 0.6767, 0.5175, 0.6633, 0.5215, 0.6514, 0.5252, 0.6441, 0.5278, 0.6361, 0.5306, 0.6181, 0.5336, 0.6098, 0.5379, 0.6054, 0.5425, 0.6069, 0.5458, 0.611, 0.5578, 0.631, 0.5887, 0.6711, 0.5989, 0.6823, 0.6135, 0.6958, 0.6212, 0.7018, 0.6296, 0.7067, 0.6437, 0.7117, 0.6591, 0.7145, 0.6827, 0.7143, 0.7034, 0.7098, 0.7143, 0.7051, 0.7227, 0.6988, 0.7284, 0.6909, 0.7308, 0.6809, 0.7305, 0.675, 0.6964, 0.5739, 0.6947, 0.5557, 0.6984, 0.5351, 0.7031, 0.5266, 0.7102, 0.5194, 0.736, 0.5052, 0.7434, 0.5023, 0.7668, 0.497, 0.7806, 0.4976, 0.8002, 0.503, 0.4144, 0.8059, 0.4129, 0.8102, 0.4093, 0.814, 0.402, 0.8169, 0.385, 0.8179, 0.365, 0.8151, 0.3557, 0.8122, 0.3468, 0.8074, 0.3386, 0.8001, 0.3318, 0.7892, 0.3284, 0.7792, 0.3237, 0.75, 0.3208, 0.7398, 0.3162, 0.7291, 0.31, 0.7179, 0.3056, 0.7068, 0.3033, 0.6962, 0.3032, 0.6812, 0.3074, 0.6621, 0.311, 0.6529, 0.3434, 0.5925, 0.3497, 0.5849, 0.3592, 0.5779, 0.3749, 0.571, 0.3852, 0.5685, 0.3947, 0.5676, 0.4034, 0.5684, 0.4111, 0.5725, 0.4143, 0.5786, 0.4144, 0.5881, 0.4067, 0.6158, 0.4049, 0.6304, 0.4049, 0.6405, 0.4126, 0.7219, 0.4121, 0.7313, 0.4095, 0.7401, 0.4045, 0.7484, 0.402, 0.7571, 0.4025, 0.7665, 0.4036, 0.7713, 0.4134, 0.7965, 0.8346, 0.02909, 0.8475, 0.03593, 0.8637, 0.04754, 0.8827, 0.06467, 0.89, 0.07229, 0.8966, 0.08123, 0.9026, 0.09173, 0.9077, 0.1042, 0.9212, 0.1609, 0.9363, 0.2852, 0.9366, 0.296, 0.9361, 0.3065, 0.9345, 0.3165, 0.9301, 0.3305, 0.8835, 0.4165, 0.8691, 0.4368, 0.8556, 0.4521, 0.8435, 0.4629, 0.8367, 0.4678, 0.8241, 0.475, 0.8123, 0.4796, 0.7958, 0.483, 0.7852, 0.4837, 0.7284, 0.481, 0.6952, 0.4837, 0.6796, 0.4827, 0.6649, 0.4799, 0.6509, 0.4754, 0.6377, 0.4691, 0.6214, 0.458, 0.6142, 0.4513, 0.598, 0.4334, 0.5882, 0.4243, 0.6643, 0.2547, 0.6734, 0.2582, 0.6832, 0.2601, 0.6937, 0.2605, 0.7092, 0.2581, 0.7218, 0.253, 0.7309, 0.2464, 0.7371, 0.2385, 0.7405, 0.2294, 0.7414, 0.2191, 0.7397, 0.2076, 0.7327, 0.1884, 0.695, 0.1181, 0.6921, 0.1114, 0.6916, 0.1101, 0.6835, 0.09248, 0.6825, 0.09108, 0.6804, 0.08748, 0.6769, 0.08338, 0.673, 0.08012, 0.6686, 0.07802, 0.6867, 0.03765, 0.697, 0.03846, 0.7092, 0.03496, 0.7427, 0.01658, 0.7568, 0.01218, 0.7678, 0.01136, 0.7928, 0.0152, 0.8118, 0.02047, 0.6686, 0.07802, 0.6584, 0.07705, 0.6466, 0.07946, 0.6338, 0.08427, 0.6167, 0.09361, 0.6083, 0.1005, 0.6023, 0.1085, 0.599, 0.1177, 0.5976, 0.1331, 0.599, 0.1551, 0.6038, 0.1786, 0.6107, 0.1978, 0.6228, 0.2193, 0.636, 0.2344, 0.6516, 0.2472, 0.6643, 0.2547, 0.5882, 0.4243, 0.5796, 0.4137, 0.5721, 0.4012, 0.5616, 0.3768, 0.5487, 0.334, 0.5229, 0.279, 0.5205, 0.2702, 0.5198, 0.2233, 0.5168, 0.2061, 0.5163, 0.1813, 0.5176, 0.1688, 0.5239, 0.1478, 0.5279, 0.1392, 0.5596, 0.08936, 0.5618, 0.08498, 0.5636, 0.08044, 0.5728, 0.04718, 0.579, 0.03393, 0.5848, 0.02581, 0.5923, 0.01849, 0.6021, 0.01224, 0.6145, 0.008268, 0.6363, 0.007148, 0.646, 0.009377, 0.6548, 0.01359, 0.6781, 0.03296, 0.6867, 0.03765, 0.2578, 0.9296, 0.2387, 0.934, 0.2249, 0.9348, 0.1911, 0.9325, 0.1793, 0.9289, 0.1653, 0.9198, 0.1571, 0.9117, 0.1487, 0.9015, 0.1139, 0.8522, 0.1034, 0.8458, 0.07518, 0.8406, 0.06446, 0.8369, 0.05213, 0.8285, 0.04422, 0.8194, 0.03129, 0.7953, 0.008793, 0.7361, 0.005274, 0.7217, 0.004392, 0.7012, 0.004416, 0.7009, 0.007543, 0.6859, 0.01252, 0.6748, 0.01858, 0.6658, 0.02534, 0.6583, 0.05445, 0.631, 0.06132, 0.6225, 0.0745, 0.6029, 0.08191, 0.595, 0.08995, 0.5888, 0.09851, 0.5839, 0.1075, 0.5801, 0.1168, 0.5772, 0.1265, 0.5752, 0.1936, 0.5693, 0.2029, 0.5697, 0.2129, 0.572, 0.2238, 0.5764, 0.2425, 0.5874, 0.286, 0.6219, 0.2919, 0.6286, 0.2961, 0.6359, 0.2972, 0.6399, 0.297, 0.6449, 0.2944, 0.6502, 0.287, 0.656, 0.2737, 0.6607, 0.2308, 0.6697, 0.2215, 0.6729, 0.2129, 0.6776, 0.2047, 0.6833, 0.1929, 0.6933, 0.1576, 0.7308, 0.1387, 0.759, 0.1306, 0.7684, 0.1267, 0.7741, 0.1249, 0.78, 0.1243, 0.7907, 0.1258, 0.8006, 0.1291, 0.8098, 0.1349, 0.818, 0.1431, 0.8253, 0.1607, 0.8379, 0.1666, 0.8403, 0.1766, 0.8402, 0.1855, 0.8366, 0.2112, 0.822, 0.2208, 0.82, 0.2314, 0.8203, 0.2425, 0.822, 0.2541, 0.8251, 0.2666, 0.8298, 0.2779, 0.8359, 0.2868, 0.8429, 0.2931, 0.8509, 0.2967, 0.86, 0.2972, 0.8702, 0.291, 0.8936, 0.2909, 0.8936, 0.2851, 0.9055, 0.2783, 0.9149, 0.2706, 0.9221, 0.3564, 0.9134, 0.351, 0.9221, 0.3455, 0.9257, 0.3354, 0.9267, 0.3261, 0.9235, 0.3173, 0.917, 0.3089, 0.906, 0.3046, 0.8954, 0.3024, 0.8802, 0.3029, 0.8704, 0.3082, 0.8515, 0.3083, 0.8513, 0.3152, 0.8394, 0.3272, 0.826, 0.3326, 0.8232, 0.3375, 0.8232, 0.342, 0.8264, 0.3496, 0.8397, 0.3561, 0.8603, 0.3584, 0.8745, 0.3584, 0.9041, 0.2092, 0.551, 0.1401, 0.5272, 0.1312, 0.5232, 0.1226, 0.5184, 0.1143, 0.5127, 0.07787, 0.4799, 0.07211, 0.4725, 0.06561, 0.4624, 0.05968, 0.4505, 0.03646, 0.3809, 0.008697, 0.2317, 0.007426, 0.2188, 0.007838, 0.2087, 0.009446, 0.1987, 0.04344, 0.1177, 0.05069, 0.1048, 0.05907, 0.09236, 0.07503, 0.07232, 0.1036, 0.04141, 0.1245, 0.02324, 0.1352, 0.01683, 0.1466, 0.0121, 0.1687, 0.008211, 0.2831, 0.008336, 0.3077, 0.01188, 0.3346, 0.01994, 0.3524, 0.02786, 0.3618, 0.03317, 0.3872, 0.05382, 0.3015, 0.2778, 0.292, 0.2753, 0.2818, 0.2748, 0.2716, 0.2767, 0.2594, 0.2826, 0.2516, 0.29, 0.2468, 0.2986, 0.2449, 0.3084, 0.2459, 0.3191, 0.2498, 0.331, 0.2529, 0.3374, 0.2629, 0.3528, 0.2951, 0.3915, 0.3069, 0.4017, 0.3155, 0.4066, 0.2511, 0.5556, 0.2365, 0.5553, 0.2188, 0.5531, 0.3155, 0.4066, 0.3251, 0.4088, 0.336, 0.4073, 0.3443, 0.4032, 0.3519, 0.3956, 0.356, 0.3867, 0.3579, 0.377, 0.3579, 0.3666, 0.3565, 0.3557, 0.3521, 0.3383, 0.3412, 0.3134, 0.3306, 0.299, 0.322, 0.2905, 0.3144, 0.2848, 0.3059, 0.2798, 0.3015, 0.2778, 0.3872, 0.05382, 0.3965, 0.06447, 0.4048, 0.07659, 0.4499, 0.1563, 0.4792, 0.1995, 0.4852, 0.2116, 0.4901, 0.2251, 0.4939, 0.2411, 0.5018, 0.2937, 0.5025, 0.3162, 0.5, 0.3347, 0.4937, 0.3577, 0.4474, 0.4837, 0.441, 0.4969, 0.4327, 0.51, 0.4233, 0.5215, 0.4068, 0.5361, 0.3939, 0.544, 0.3756, 0.5511, 0.3534, 0.555, 0.3271, 0.5556, 0.2864, 0.5533, 0.2511, 0.5556, 0.9401, 0.732, 0.9401, 0.7429, 0.9208, 0.7429, 0.9208, 0.732, 0.901, 0.9582, 0.9202, 0.9582, 0.9202, 0.9706, 0.901, 0.9706, 0.01958, 0.9682, 0.0002893, 0.9682, 0.0002893, 0.9407, 0.01958, 0.9407, 0.9004, 0.6489, 0.8811, 0.6489, 0.8811, 0.5974, 0.9004, 0.5974, 0.5494, 0.9578, 0.5494, 0.9678, 0.5301, 0.9678, 0.5301, 0.9578, 0.9997, 0.5474, 0.9997, 0.571, 0.9804, 0.571, 0.9804, 0.5474, 0.3986, 0.8672, 0.3986, 0.8758, 0.3793, 0.8758, 0.3793, 0.8672, 0.901, 0.6238, 0.901, 0.5062, 0.9202, 0.5062, 0.9202, 0.6238, 0.5093, 0.5834, 0.4957, 0.5834, 0.4957, 0.5641, 0.5093, 0.5641, 0.6493, 0.9504, 0.6686, 0.9504, 0.6686, 0.9616, 0.6493, 0.9616, 0.901, 0.5062, 0.901, 0.4969, 0.9202, 0.4969, 0.9202, 0.5062, 0.7486, 0.9482, 0.7679, 0.9482, 0.7679, 0.9576, 0.7486, 0.9576, 0.9401, 0.4948, 0.9401, 0.5029, 0.9208, 0.5029, 0.9208, 0.4948, 0.9401, 0.5029, 0.9401, 0.5116, 0.9208, 0.5116, 0.9208, 0.5029, 0.3986, 0.8758, 0.3986, 0.9004, 0.3793, 0.9004, 0.3793, 0.8758, 0.7878, 0.9156, 0.7878, 0.9235, 0.7685, 0.9235, 0.7685, 0.9156, 0.609, 0.9277, 0.5897, 0.9277, 0.5897, 0.916, 0.609, 0.916, 0.9631, 0.2025, 0.9631, 0.1928, 0.9823, 0.1928, 0.9823, 0.2025, 0.6294, 0.9159, 0.6487, 0.9159, 0.6487, 0.924, 0.6294, 0.924, 0.3793, 0.9099, 0.3986, 0.9099, 0.3986, 0.9205, 0.3793, 0.9205, 0.6686, 0.9374, 0.6686, 0.9504, 0.6493, 0.9504, 0.6493, 0.9374, 0.9798, 0.9066, 0.9798, 0.9163, 0.9606, 0.9163, 0.9606, 0.9066, 0.9606, 0.898, 0.9798, 0.898, 0.9798, 0.9066, 0.9606, 0.9066, 0.1586, 0.9406, 0.1586, 0.9605, 0.1393, 0.9605, 0.1393, 0.9406, 0.7878, 0.9445, 0.7878, 0.9541, 0.7685, 0.9541, 0.7685, 0.9445, 0.9401, 0.5957, 0.9401, 0.6102, 0.9208, 0.6102, 0.9208, 0.5957, 0.9407, 0.6237, 0.96, 0.6237, 0.96, 0.637, 0.9407, 0.637, 0.4164, 0.8368, 0.4357, 0.8368, 0.4357, 0.8449, 0.4164, 0.8449, 0.4754, 0.9368, 0.4754, 0.9469, 0.4561, 0.9469, 0.4561, 0.9368, 0.9401, 0.6102, 0.9401, 0.6252, 0.9208, 0.6252, 0.9208, 0.6102, 0.6692, 0.9622, 0.6884, 0.9622, 0.6884, 0.9725, 0.6692, 0.9725, 0.4561, 0.9529, 0.4754, 0.9529, 0.4754, 0.959, 0.4561, 0.959, 0.9823, 0.02895, 0.9631, 0.02895, 0.9631, 0.02484, 0.9823, 0.02484, 0.7679, 0.9482, 0.7486, 0.9482, 0.7486, 0.9374, 0.7679, 0.9374, 0.9823, 0.02484, 0.9631, 0.02484, 0.9631, 0.01945, 0.9823, 0.01945, 0.7679, 0.9656, 0.7486, 0.9656, 0.7486, 0.9576, 0.7679, 0.9576, 0.5295, 0.9988, 0.5102, 0.9988, 0.5102, 0.989, 0.5295, 0.989, 0.9631, 0.3449, 0.9823, 0.3449, 0.9823, 0.35, 0.9631, 0.35, 0.9823, 0.01444, 0.9631, 0.01444, 0.9631, 0.009972, 0.9823, 0.009972, 0.9401, 0.6508, 0.9208, 0.6508, 0.9208, 0.6252, 0.9401, 0.6252, 0.3986, 0.9317, 0.3986, 0.9435, 0.3793, 0.9435, 0.3793, 0.9317, 0.55, 0.9234, 0.55, 0.9161, 0.5693, 0.9161, 0.5693, 0.9234, 0.6884, 0.9159, 0.6884, 0.9273, 0.6692, 0.9273, 0.6692, 0.9159, 0.5102, 0.9767, 0.5102, 0.9581, 0.5295, 0.9581, 0.5295, 0.9767, 0.5693, 0.9325, 0.55, 0.9325, 0.55, 0.9234, 0.5693, 0.9234, 0.9823, 0.0506, 0.9631, 0.0506, 0.9631, 0.04931, 0.9823, 0.04931, 0.5693, 0.9429, 0.55, 0.9429, 0.55, 0.9325, 0.5693, 0.9325, 0.4362, 0.8669, 0.4555, 0.8669, 0.4555, 0.8877, 0.4362, 0.8877, 0.9823, 0.03065, 0.9631, 0.03065, 0.9631, 0.02895, 0.9823, 0.02895, 0.4754, 0.9068, 0.4754, 0.9368, 0.4561, 0.9368, 0.4561, 0.9068, 0.9804, 0.6553, 0.9804, 0.6471, 0.9997, 0.6471, 0.9997, 0.6553, 0.9631, 0.1546, 0.9823, 0.1546, 0.9823, 0.1644, 0.9631, 0.1644, 0.9804, 0.6804, 0.9804, 0.6649, 0.9997, 0.6649, 0.9997, 0.6804, 0.9631, 0.1716, 0.9631, 0.1644, 0.9823, 0.1644, 0.9823, 0.1716, 0.7089, 0.9693, 0.7089, 0.9611, 0.7282, 0.9611, 0.7282, 0.9693, 0.6493, 0.9714, 0.6686, 0.9714, 0.6686, 0.9798, 0.6493, 0.9798, 0.9625, 0.1525, 0.9625, 0.1729, 0.9432, 0.1729, 0.9432, 0.1525, 0.6493, 0.9616, 0.6686, 0.9616, 0.6686, 0.9714, 0.6493, 0.9714, 0.7089, 0.9611, 0.7089, 0.9526, 0.7282, 0.9526, 0.7282, 0.9611, 0.9606, 0.6689, 0.9798, 0.6689, 0.9798, 0.677, 0.9606, 0.677, 0.5693, 0.9547, 0.55, 0.9547, 0.55, 0.9429, 0.5693, 0.9429, 0.5494, 0.9678, 0.5494, 0.9788, 0.5301, 0.9788, 0.5301, 0.9678, 0.7089, 0.9526, 0.7089, 0.9419, 0.7282, 0.9419, 0.7282, 0.9526, 0.7089, 0.9419, 0.7089, 0.9325, 0.7282, 0.9325, 0.7282, 0.9419, 0.7089, 0.9325, 0.7089, 0.9238, 0.7282, 0.9238, 0.7282, 0.9325, 0.7282, 0.9238, 0.7089, 0.9238, 0.7089, 0.9158, 0.7282, 0.9158, 0.9798, 0.7334, 0.9606, 0.7334, 0.9606, 0.716, 0.9798, 0.716, 0.9823, 0.35, 0.9823, 0.4531, 0.9631, 0.4531, 0.9631, 0.35, 0.9798, 0.6485, 0.9606, 0.6485, 0.9606, 0.6376, 0.9798, 0.6376, 0.9804, 0.591, 0.9997, 0.591, 0.9997, 0.6111, 0.9804, 0.6111, 0.9823, 0.2918, 0.9631, 0.2918, 0.9631, 0.2834, 0.9823, 0.2834, 0.9401, 0.8084, 0.9208, 0.8084, 0.9208, 0.7968, 0.9401, 0.7968, 0.9625, 0.01994, 0.9625, 0.03321, 0.9432, 0.03321, 0.9432, 0.01994, 0.9823, 0.2113, 0.9631, 0.2113, 0.9631, 0.2025, 0.9823, 0.2025, 0.4953, 0.7241, 0.4953, 0.7644, 0.476, 0.7644, 0.476, 0.7241, 0.3595, 0.9733, 0.3788, 0.9733, 0.3788, 0.9851, 0.3595, 0.9851, 0.96, 0.6113, 0.96, 0.6237, 0.9407, 0.6237, 0.9407, 0.6113, 0.4362, 0.7933, 0.4555, 0.7933, 0.4555, 0.813, 0.4362, 0.813, 0.9208, 0.9614, 0.9208, 0.9433, 0.9401, 0.9433, 0.9401, 0.9614, 0.96, 0.7847, 0.96, 0.8877, 0.9407, 0.8877, 0.9407, 0.7847, 0.9202, 0.9806, 0.901, 0.9806, 0.901, 0.9706, 0.9202, 0.9706, 0.748, 0.9661, 0.7288, 0.9661, 0.7288, 0.9578, 0.748, 0.9578, 0.9432, 0.003609, 0.9625, 0.003609, 0.9625, 0.01158, 0.9432, 0.01158, 0.9625, 0.411, 0.9625, 0.4568, 0.9432, 0.4568, 0.9432, 0.411, 0.9631, 0.05759, 0.9631, 0.0506, 0.9823, 0.0506, 0.9823, 0.05759, 0.4357, 0.7374, 0.4164, 0.7374, 0.4164, 0.7121, 0.4357, 0.7121, 0.9631, 0.2194, 0.9823, 0.2194, 0.9823, 0.2834, 0.9631, 0.2834, 0.3788, 0.9222, 0.3595, 0.9222, 0.3595, 0.9071, 0.3788, 0.9071, 0.9625, 0.1891, 0.9625, 0.1973, 0.9432, 0.1973, 0.9432, 0.1891, 0.6692, 0.9531, 0.6884, 0.9531, 0.6884, 0.9622, 0.6692, 0.9622, 0.7288, 0.9578, 0.7288, 0.948, 0.748, 0.948, 0.748, 0.9578, 0.7288, 0.948, 0.7288, 0.9372, 0.748, 0.9372, 0.748, 0.948, 0.9631, 0.305, 0.9823, 0.305, 0.9823, 0.3324, 0.9631, 0.3324, 0.4357, 0.7782, 0.4164, 0.7782, 0.4164, 0.7374, 0.4357, 0.7374, 0.96, 0.9461, 0.96, 0.957, 0.9407, 0.957, 0.9407, 0.9461, 0.7878, 0.9332, 0.7878, 0.9445, 0.7685, 0.9445, 0.7685, 0.9332, 0.9202, 0.9806, 0.9202, 0.9885, 0.901, 0.9885, 0.901, 0.9806, 0.476, 0.6178, 0.4953, 0.6178, 0.4953, 0.6326, 0.476, 0.6326, 0.9625, 0.1973, 0.9625, 0.2112, 0.9432, 0.2112, 0.9432, 0.1973, 0.7288, 0.9246, 0.7288, 0.9157, 0.748, 0.9157, 0.748, 0.9246, 0.9997, 0.6111, 0.9997, 0.6255, 0.9804, 0.6255, 0.9804, 0.6111, 0.4362, 0.5764, 0.4362, 0.5686, 0.4555, 0.5686, 0.4555, 0.5764, 0.9804, 0.775, 0.9804, 0.7666, 0.9997, 0.7666, 0.9997, 0.775, 0.4357, 0.569, 0.4357, 0.5799, 0.4164, 0.5799, 0.4164, 0.569, 0.9823, 0.3403, 0.9631, 0.3403, 0.9631, 0.3324, 0.9823, 0.3324, 0.3212, 0.951, 0.3212, 0.9575, 0.3019, 0.9575, 0.3019, 0.951, 0.5891, 0.9161, 0.5891, 0.9274, 0.5698, 0.9274, 0.5698, 0.9161, 0.9202, 0.8658, 0.901, 0.8658, 0.901, 0.7976, 0.9202, 0.7976, 0.96, 0.7595, 0.96, 0.7677, 0.9407, 0.7677, 0.9407, 0.7595, 0.5891, 0.9358, 0.5891, 0.9544, 0.5698, 0.9544, 0.5698, 0.9358, 0.9401, 0.6929, 0.9401, 0.7202, 0.9208, 0.7202, 0.9208, 0.6929, 0.4555, 0.915, 0.4362, 0.915, 0.4362, 0.9016, 0.4555, 0.9016, 0.4357, 0.9151, 0.4164, 0.9151, 0.4164, 0.8959, 0.4357, 0.8959, 0.07975, 0.9523, 0.07975, 0.9471, 0.09904, 0.9471, 0.09904, 0.9523, 0.9625, 0.2365, 0.9625, 0.2442, 0.9432, 0.2442, 0.9432, 0.2365, 0.4362, 0.894, 0.4555, 0.894, 0.4555, 0.9016, 0.4362, 0.9016, 0.4953, 0.8522, 0.4953, 0.8697, 0.476, 0.8697, 0.476, 0.8522, 0.7083, 0.9262, 0.7083, 0.9543, 0.689, 0.9543, 0.689, 0.9262, 0.9401, 0.9704, 0.9208, 0.9704, 0.9208, 0.9614, 0.9401, 0.9614, 0.4555, 0.9847, 0.4555, 0.9968, 0.4362, 0.9968, 0.4362, 0.9847, 0.8479, 0.9505, 0.8479, 0.9423, 0.8672, 0.9423, 0.8672, 0.9505, 0.1195, 0.9563, 0.1388, 0.9563, 0.1388, 0.9619, 0.1195, 0.9619, 0.1195, 0.9475, 0.1388, 0.9475, 0.1388, 0.9513, 0.1195, 0.9513, 0.901, 0.9155, 0.9202, 0.9155, 0.9202, 0.9242, 0.901, 0.9242, 0.1195, 0.9513, 0.1388, 0.9513, 0.1388, 0.9563, 0.1195, 0.9563, 0.1195, 0.9406, 0.1388, 0.9406, 0.1388, 0.9475, 0.1195, 0.9475, 0.9625, 0.251, 0.9625, 0.2586, 0.9432, 0.2586, 0.9432, 0.251, 0.9606, 0.9763, 0.9798, 0.9763, 0.9798, 0.9878, 0.9606, 0.9878, 0.3793, 0.8511, 0.3986, 0.8511, 0.3986, 0.8571, 0.3793, 0.8571, 0.3019, 0.9353, 0.3212, 0.9353, 0.3212, 0.9425, 0.3019, 0.9425, 0.4953, 0.5678, 0.4953, 0.5825, 0.476, 0.5825, 0.476, 0.5678, 0.9432, 0.2755, 0.9625, 0.2755, 0.9625, 0.2847, 0.9432, 0.2847, 0.901, 0.7195, 0.9202, 0.7195, 0.9202, 0.7686, 0.901, 0.7686, 0.7878, 0.9235, 0.7878, 0.9332, 0.7685, 0.9332, 0.7685, 0.9235, 0.07917, 0.9406, 0.07917, 0.9653, 0.05988, 0.9653, 0.05988, 0.9406, 0.9202, 0.9155, 0.901, 0.9155, 0.901, 0.9081, 0.9202, 0.9081, 0.9208, 0.7847, 0.9401, 0.7847, 0.9401, 0.7968, 0.9208, 0.7968, 0.4164, 0.9207, 0.4357, 0.9207, 0.4357, 0.9533, 0.4164, 0.9533, 0.4953, 0.9466, 0.476, 0.9466, 0.476, 0.8791, 0.4953, 0.8791, 0.4357, 0.6367, 0.4164, 0.6367, 0.4164, 0.6177, 0.4357, 0.6177, 0.4953, 0.7129, 0.476, 0.7129, 0.476, 0.7027, 0.4953, 0.7027, 0.9407, 0.5112, 0.9407, 0.4947, 0.96, 0.4947, 0.96, 0.5112, 0.5102, 0.9473, 0.5102, 0.9374, 0.5295, 0.9374, 0.5295, 0.9473, 0.6884, 0.9531, 0.6692, 0.9531, 0.6692, 0.9273, 0.6884, 0.9273, 0.4164, 0.684, 0.4357, 0.684, 0.4357, 0.6977, 0.4164, 0.6977, 0.9798, 0.9458, 0.9606, 0.9458, 0.9606, 0.9163, 0.9798, 0.9163, 0.9625, 0.01158, 0.9625, 0.01994, 0.9432, 0.01994, 0.9432, 0.01158, 0.5891, 0.9683, 0.5891, 0.9862, 0.5698, 0.9862, 0.5698, 0.9683, 0.4555, 0.8669, 0.4362, 0.8669, 0.4362, 0.8496, 0.4555, 0.8496, 0.5698, 0.9544, 0.5891, 0.9544, 0.5891, 0.9545, 0.5891, 0.9683, 0.5698, 0.9683, 0.5698, 0.9545, 0.7884, 0.9156, 0.8076, 0.9156, 0.8076, 0.9329, 0.7884, 0.9329, 0.4953, 0.5993, 0.4953, 0.6178, 0.476, 0.6178, 0.476, 0.5993, 0.4953, 0.7644, 0.4953, 0.8067, 0.476, 0.8067, 0.476, 0.7644, 0.9798, 0.5874, 0.9798, 0.6019, 0.9606, 0.6019, 0.9606, 0.5874, 0.7083, 0.9159, 0.7083, 0.9262, 0.689, 0.9262, 0.689, 0.9159, 0.9004, 0.809, 0.9004, 0.8271, 0.881, 0.8271, 0.881, 0.8089, 0.901, 0.7103, 0.901, 0.6988, 0.9202, 0.6988, 0.9202, 0.7103, 0.901, 0.7195, 0.901, 0.7103, 0.9202, 0.7103, 0.9202, 0.7195, 0.901, 0.6988, 0.901, 0.6866, 0.9202, 0.6866, 0.9202, 0.6988, 0.9407, 0.9323, 0.96, 0.9323, 0.96, 0.9461, 0.9407, 0.9461, 0.9798, 0.8814, 0.9798, 0.8951, 0.9606, 0.8951, 0.9606, 0.8814, 0.4555, 0.8496, 0.4362, 0.8496, 0.4362, 0.8271, 0.4555, 0.8271, 0.5102, 0.9581, 0.5102, 0.9473, 0.5295, 0.9473, 0.5295, 0.9581, 0.4362, 0.6733, 0.4362, 0.5764, 0.4555, 0.5764, 0.4555, 0.6733, 0.4953, 0.6714, 0.4953, 0.6842, 0.476, 0.6842, 0.476, 0.6714, 0.8811, 0.7519, 0.8811, 0.7374, 0.9004, 0.7374, 0.9004, 0.7519, 0.901, 0.8658, 0.9202, 0.8658, 0.9202, 0.8745, 0.901, 0.8745, 0.8275, 0.9155, 0.8275, 0.9548, 0.8082, 0.9548, 0.8082, 0.9155, 0.4555, 0.7572, 0.4362, 0.7572, 0.4362, 0.7462, 0.4555, 0.7462, 0.4362, 0.7677, 0.4362, 0.7572, 0.4555, 0.7572, 0.4555, 0.7677, 0.4357, 0.6707, 0.4357, 0.684, 0.4164, 0.684, 0.4164, 0.6707, 0.04002, 0.9669, 0.04002, 0.9407, 0.05931, 0.9407, 0.05931, 0.9669, 0.8811, 0.8715, 0.8811, 0.8516, 0.9004, 0.8516, 0.9004, 0.8715, 0.9804, 0.7306, 0.9804, 0.6804, 0.9997, 0.6804, 0.9997, 0.7306, 0.7083, 0.9543, 0.7083, 0.965, 0.689, 0.965, 0.689, 0.9543, 0.6686, 0.9238, 0.6686, 0.9374, 0.6493, 0.9374, 0.6493, 0.9238, 0.96, 0.9126, 0.96, 0.9323, 0.9407, 0.9323, 0.9407, 0.9126, 0.96, 0.7524, 0.9407, 0.7524, 0.9407, 0.637, 0.96, 0.637, 0.7878, 0.9541, 0.7878, 0.9617, 0.7685, 0.9617, 0.7685, 0.9541, 0.9798, 0.8697, 0.9606, 0.8697, 0.9606, 0.8359, 0.9798, 0.8359, 0.9606, 0.8028, 0.9606, 0.7898, 0.9798, 0.7898, 0.9798, 0.8028, 0.9202, 0.9582, 0.9202, 0.9582, 0.901, 0.9582, 0.901, 0.9582, 0.901, 0.9344, 0.9202, 0.9344, 0.9202, 0.9344, 0.901, 0.9344, 0.901, 0.9242, 0.9202, 0.9242, 0.4953, 0.9466, 0.4953, 0.9565, 0.476, 0.9565, 0.476, 0.9466, 0.3986, 0.9774, 0.3793, 0.9774, 0.3793, 0.968, 0.3986, 0.968, 0.7083, 0.965, 0.7083, 0.9771, 0.689, 0.9771, 0.689, 0.965, 0.3788, 0.8333, 0.3788, 0.8565, 0.3595, 0.8565, 0.3595, 0.8333, 0.4357, 0.7121, 0.4164, 0.7121, 0.4164, 0.6977, 0.4357, 0.6977, 0.3793, 0.9564, 0.3986, 0.9564, 0.3986, 0.968, 0.3793, 0.968, 0.4754, 0.9882, 0.4754, 0.9958, 0.4561, 0.9958, 0.4561, 0.9882, 0.4561, 0.9793, 0.4754, 0.9793, 0.4754, 0.9882, 0.4561, 0.9882, 0.3986, 0.8511, 0.3793, 0.8511, 0.3793, 0.8326, 0.3986, 0.8326, 0.3793, 0.8239, 0.3986, 0.8239, 0.3986, 0.8326, 0.3793, 0.8326, 0.9208, 0.8785, 0.9401, 0.8785, 0.9401, 0.9348, 0.9208, 0.9348, 0.4561, 0.9697, 0.4754, 0.9697, 0.4754, 0.9793, 0.4561, 0.9793, 0.4754, 0.9697, 0.4561, 0.9697, 0.4561, 0.959, 0.4754, 0.959, 0.3986, 0.9564, 0.3793, 0.9564, 0.3793, 0.9435, 0.3986, 0.9435, 0.9631, 0.1546, 0.9631, 0.1355, 0.9823, 0.1355, 0.9823, 0.1546, 0.5494, 0.9162, 0.5494, 0.93, 0.5301, 0.93, 0.5301, 0.9162, 0.4357, 0.5917, 0.4357, 0.6043, 0.4164, 0.6043, 0.4164, 0.5917, 0.09904, 0.9566, 0.07975, 0.9566, 0.07975, 0.9523, 0.09904, 0.9523, 0.5494, 0.9904, 0.5494, 0.9986, 0.5301, 0.9986, 0.5301, 0.9904, 0.5102, 0.989, 0.5102, 0.9767, 0.5295, 0.9767, 0.5295, 0.989, 0.9798, 0.7455, 0.9798, 0.755, 0.9606, 0.755, 0.9606, 0.7455, 0.3217, 0.9286, 0.341, 0.9286, 0.341, 0.9327, 0.3217, 0.9327, 0.9625, 0.2847, 0.9625, 0.2942, 0.9432, 0.2942, 0.9432, 0.2847, 0.9823, 0.1842, 0.9631, 0.1842, 0.9631, 0.1766, 0.9823, 0.1766, 0.8479, 0.9231, 0.8479, 0.9155, 0.8672, 0.9155, 0.8672, 0.9231, 0.9804, 0.6255, 0.9997, 0.6255, 0.9997, 0.6345, 0.9804, 0.6345, 0.4953, 0.8161, 0.476, 0.8161, 0.476, 0.8067, 0.4953, 0.8067, 0.5494, 0.93, 0.5494, 0.9483, 0.5301, 0.9483, 0.5301, 0.93, 0.6289, 0.916, 0.6289, 0.9244, 0.6096, 0.9244, 0.6096, 0.916, 0.6487, 0.9334, 0.6294, 0.9334, 0.6294, 0.924, 0.6487, 0.924, 0.9798, 0.4934, 0.9798, 0.5028, 0.9606, 0.5028, 0.9606, 0.4934, 0.09961, 0.9541, 0.1189, 0.9541, 0.1189, 0.9638, 0.09961, 0.9638, 0.9004, 0.6489, 0.9004, 0.7374, 0.8811, 0.7374, 0.8811, 0.6489, 0.55, 0.9747, 0.55, 0.9547, 0.5693, 0.9547, 0.5693, 0.9747, 0.9606, 0.9458, 0.9798, 0.9458, 0.9798, 0.9537, 0.9606, 0.9537, 0.3788, 0.9222, 0.3788, 0.9419, 0.3595, 0.9419, 0.3595, 0.9222, 0.55, 0.9747, 0.5693, 0.9747, 0.5693, 0.9948, 0.55, 0.9948, 0.96, 0.8877, 0.96, 0.9126, 0.9407, 0.9126, 0.9407, 0.8877, 0.9997, 0.571, 0.9997, 0.591, 0.9804, 0.591, 0.9804, 0.571, 0.9625, 0.1279, 0.9625, 0.1525, 0.9432, 0.1525, 0.9432, 0.1279, 0.4561, 0.8401, 0.4561, 0.8211, 0.4754, 0.8211, 0.4754, 0.8401, 0.9625, 0.2112, 0.9625, 0.2226, 0.9432, 0.2226, 0.9432, 0.2112, 0.4754, 0.8028, 0.4561, 0.8028, 0.4561, 0.7881, 0.4754, 0.7881, 0.9804, 0.7554, 0.9997, 0.7554, 0.9997, 0.7666, 0.9804, 0.7666, 0.4754, 0.8028, 0.4754, 0.8211, 0.4561, 0.8211, 0.4561, 0.8028, 0.8479, 0.9423, 0.8479, 0.9231, 0.8672, 0.9231, 0.8672, 0.9423, 0.4754, 0.7512, 0.4561, 0.7512, 0.4561, 0.7363, 0.4754, 0.7363, 0.6289, 0.9244, 0.6289, 0.9349, 0.6096, 0.9349, 0.6096, 0.9244, 0.8811, 0.9516, 0.8811, 0.8715, 0.9004, 0.8715, 0.9004, 0.9516, 0.9804, 0.7486, 0.9804, 0.7306, 0.9997, 0.7306, 0.9997, 0.7486, 0.4357, 0.8368, 0.4164, 0.8368, 0.4164, 0.7782, 0.4357, 0.7782, 0.7679, 0.9374, 0.7486, 0.9374, 0.7486, 0.9245, 0.7679, 0.9245, 0.4362, 0.9582, 0.4555, 0.9582, 0.4555, 0.9675, 0.4362, 0.9675, 0.9798, 0.6485, 0.9798, 0.6572, 0.9606, 0.6572, 0.9606, 0.6485, 0.9823, 0.2194, 0.9631, 0.2194, 0.9631, 0.2113, 0.9823, 0.2113, 0.9606, 0.755, 0.9798, 0.755, 0.9798, 0.7647, 0.9606, 0.7647, 0.9432, 0.2942, 0.9625, 0.2942, 0.9625, 0.3609, 0.9432, 0.3609, 0.9407, 0.529, 0.96, 0.529, 0.96, 0.5481, 0.9407, 0.5481, 0.9625, 0.1729, 0.9625, 0.1891, 0.9432, 0.1891, 0.9432, 0.1729, 0.9631, 0.2918, 0.9823, 0.2918, 0.9823, 0.305, 0.9631, 0.305, 0.609, 0.9654, 0.609, 0.979, 0.5897, 0.979, 0.5897, 0.9654, 0.4754, 0.9068, 0.4561, 0.9068, 0.4561, 0.8662, 0.4754, 0.8662, 0.8811, 0.5574, 0.8811, 0.5143, 0.9004, 0.5143, 0.9004, 0.5574, 0.4561, 0.7881, 0.4561, 0.766, 0.4754, 0.766, 0.4754, 0.7881, 0.9407, 0.5112, 0.96, 0.5112, 0.96, 0.529, 0.9407, 0.529, 0.3595, 0.9605, 0.3788, 0.9605, 0.3788, 0.9733, 0.3595, 0.9733, 0.4953, 0.8697, 0.4953, 0.8791, 0.476, 0.8791, 0.476, 0.8697, 0.3019, 0.9287, 0.3212, 0.9287, 0.3212, 0.9353, 0.3019, 0.9353, 0.9631, 0.1355, 0.9631, 0.05759, 0.9823, 0.05759, 0.9823, 0.1355, 0.9997, 0.6429, 0.9804, 0.6429, 0.9804, 0.6345, 0.9997, 0.6345, 0.4561, 0.7226, 0.4561, 0.603, 0.4754, 0.603, 0.4754, 0.7226, 0.341, 0.9563, 0.3217, 0.9563, 0.3217, 0.9327, 0.341, 0.9327, 0.6493, 0.9159, 0.6686, 0.9159, 0.6686, 0.9238, 0.6493, 0.9238, 0.7288, 0.9372, 0.7288, 0.9246, 0.748, 0.9246, 0.748, 0.9372, 0.4362, 0.7462, 0.4362, 0.7346, 0.4555, 0.7346, 0.4555, 0.7462, 0.9606, 0.7783, 0.9798, 0.7783, 0.9798, 0.7864, 0.9606, 0.7864, 0.9606, 0.7647, 0.9798, 0.7647, 0.9798, 0.7694, 0.9606, 0.7694, 0.5494, 0.9483, 0.5494, 0.9578, 0.5301, 0.9578, 0.5301, 0.9483, 0.4561, 0.603, 0.4561, 0.5827, 0.4754, 0.5827, 0.4754, 0.603, 0.6487, 0.9637, 0.6294, 0.9637, 0.6294, 0.9334, 0.6487, 0.9334, 0.1189, 0.9541, 0.09961, 0.9541, 0.09961, 0.9471, 0.1189, 0.9471, 0.4953, 0.6842, 0.4953, 0.6931, 0.476, 0.6931, 0.476, 0.6842, 0.96, 0.97, 0.9407, 0.97, 0.9407, 0.957, 0.96, 0.957, 0.9804, 0.7554, 0.9804, 0.7486, 0.9997, 0.7486, 0.9997, 0.7554, 0.9606, 0.5274, 0.9798, 0.5274, 0.9798, 0.5874, 0.9606, 0.5874, 0.4357, 0.8809, 0.4357, 0.8959, 0.4164, 0.8959, 0.4164, 0.8809, 0.4362, 0.9675, 0.4555, 0.9675, 0.4555, 0.9763, 0.4362, 0.9763, 0.4953, 0.8161, 0.4953, 0.8242, 0.476, 0.8242, 0.476, 0.8161, 0.6294, 0.973, 0.6487, 0.973, 0.6487, 0.9815, 0.6294, 0.9815, 0.8076, 0.9564, 0.7884, 0.9564, 0.7884, 0.9524, 0.8076, 0.9524, 0.4357, 0.6367, 0.4357, 0.6466, 0.4164, 0.6466, 0.4164, 0.6367, 0.9798, 0.5028, 0.9798, 0.5274, 0.9606, 0.5274, 0.9606, 0.5028, 0.9625, 0.2586, 0.9625, 0.2668, 0.9432, 0.2668, 0.9432, 0.2586, 0.4953, 0.9831, 0.476, 0.9831, 0.476, 0.9679, 0.4953, 0.9679, 0.9208, 0.8084, 0.9401, 0.8084, 0.9401, 0.8188, 0.9208, 0.8188, 0.9798, 0.6227, 0.9798, 0.6376, 0.9606, 0.6376, 0.9606, 0.6227, 0.4357, 0.5799, 0.4357, 0.5917, 0.4164, 0.5917, 0.4164, 0.5799, 0.8076, 0.9524, 0.7884, 0.9524, 0.7884, 0.947, 0.8076, 0.947, 0.03944, 0.9407, 0.03944, 0.9679, 0.02015, 0.9679, 0.02015, 0.9407, 0.9997, 0.4931, 0.9997, 0.5093, 0.9804, 0.5093, 0.9804, 0.4931, 0.9823, 0.04931, 0.9631, 0.04931, 0.9631, 0.03065, 0.9823, 0.03065, 0.9208, 0.8416, 0.9401, 0.8416, 0.9401, 0.8698, 0.9208, 0.8698, 0.9625, 0.3702, 0.9625, 0.3804, 0.9432, 0.3804, 0.9432, 0.3702, 0.4953, 0.9679, 0.476, 0.9679, 0.476, 0.9565, 0.4953, 0.9565, 0.9823, 0.01945, 0.9631, 0.01945, 0.9631, 0.01444, 0.9823, 0.01444, 0.9625, 0.3916, 0.9625, 0.411, 0.9432, 0.411, 0.9432, 0.3916, 0.96, 0.6113, 0.9407, 0.6113, 0.9407, 0.5944, 0.96, 0.5944, 0.9798, 0.6572, 0.9798, 0.6646, 0.9606, 0.6646, 0.9606, 0.6572, 0.5102, 0.9374, 0.5102, 0.9284, 0.5295, 0.9284, 0.5295, 0.9374, 0.9401, 0.8741, 0.9208, 0.8741, 0.9208, 0.8698, 0.9401, 0.8698, 0.4953, 0.6326, 0.4953, 0.6714, 0.476, 0.6714, 0.476, 0.6326, 0.5102, 0.9284, 0.5102, 0.9162, 0.5295, 0.9162, 0.5295, 0.9284, 0.9401, 0.8785, 0.9208, 0.8785, 0.9208, 0.8741, 0.9401, 0.8741, 0.4555, 0.8271, 0.4362, 0.8271, 0.4362, 0.813, 0.4555, 0.813, 0.9804, 0.5093, 0.9997, 0.5093, 0.9997, 0.5291, 0.9804, 0.5291, 0.9798, 0.8359, 0.9606, 0.8359, 0.9606, 0.8221, 0.9798, 0.8221, 0.5891, 0.9862, 0.5891, 0.9915, 0.5698, 0.9915, 0.5698, 0.9862, 0.4957, 0.584, 0.5027, 0.584, 0.5027, 0.6033, 0.4957, 0.6033, 0.4357, 0.6707, 0.4164, 0.6707, 0.4164, 0.6466, 0.4357, 0.6466, 0.9401, 0.9433, 0.9208, 0.9433, 0.9208, 0.9348, 0.9401, 0.9348, 0.3788, 0.9071, 0.3595, 0.9071, 0.3595, 0.8565, 0.3788, 0.8565, 0.3595, 0.8282, 0.3788, 0.8282, 0.3788, 0.8333, 0.3595, 0.8333, 0.3595, 0.824, 0.3788, 0.824, 0.3788, 0.8282, 0.3595, 0.8282, 0.3595, 0.9514, 0.3788, 0.9514, 0.3788, 0.9605, 0.3595, 0.9605, 0.9625, 0.03321, 0.9625, 0.1279, 0.9432, 0.1279, 0.9432, 0.03321, 0.4953, 0.7129, 0.4953, 0.7241, 0.476, 0.7241, 0.476, 0.7129, 0.476, 0.6931, 0.4953, 0.6931, 0.4953, 0.7027, 0.476, 0.7027, 0.5027, 0.6033, 0.5027, 0.584, 0.5087, 0.584, 0.5087, 0.6033, 0.9625, 0.3916, 0.9432, 0.3916, 0.9432, 0.3804, 0.9625, 0.3804, 0.96, 0.558, 0.96, 0.5944, 0.9407, 0.5944, 0.9407, 0.558, 0.881, 0.8089, 0.8811, 0.7985, 0.9004, 0.7985, 0.9004, 0.809, 0.9625, 0.2668, 0.9625, 0.2755, 0.9432, 0.2755, 0.9432, 0.2668, 0.4357, 0.6043, 0.4357, 0.6177, 0.4164, 0.6177, 0.4164, 0.6043, 0.901, 0.6866, 0.901, 0.6238, 0.9202, 0.6238, 0.9202, 0.6866, 0.8811, 0.7519, 0.9004, 0.7519, 0.9004, 0.766, 0.8811, 0.766, 0.6289, 0.9349, 0.6289, 0.9854, 0.6096, 0.9854, 0.6096, 0.9349, 0.9202, 0.7882, 0.901, 0.7882, 0.901, 0.7786, 0.9202, 0.7786, 0.4555, 0.9582, 0.4362, 0.9582, 0.4362, 0.915, 0.4555, 0.915, 0.9202, 0.7976, 0.901, 0.7976, 0.901, 0.7882, 0.9202, 0.7882, 0.9798, 0.7334, 0.9798, 0.7455, 0.9606, 0.7455, 0.9606, 0.7334, 0.4754, 0.8598, 0.4561, 0.8598, 0.4561, 0.8401, 0.4754, 0.8401, 0.3595, 0.9419, 0.3788, 0.9419, 0.3788, 0.9514, 0.3595, 0.9514, 0.4953, 0.9831, 0.4953, 0.9915, 0.476, 0.9915, 0.476, 0.9831, 0.5891, 0.9274, 0.5891, 0.9358, 0.5698, 0.9358, 0.5698, 0.9274, 0.96, 0.5481, 0.96, 0.558, 0.9407, 0.558, 0.9407, 0.5481, 0.9401, 0.6508, 0.9401, 0.6929, 0.9208, 0.6929, 0.9208, 0.6508, 0.4362, 0.7933, 0.4362, 0.7677, 0.4555, 0.7677, 0.4555, 0.7933, 0.9401, 0.7429, 0.9401, 0.76, 0.9208, 0.76, 0.9208, 0.7429, 0.8811, 0.5974, 0.8811, 0.5846, 0.9004, 0.5846, 0.9004, 0.5974, 0.3986, 0.9205, 0.3986, 0.9317, 0.3793, 0.9317, 0.3793, 0.9205, 0.4555, 0.9763, 0.4555, 0.9847, 0.4362, 0.9847, 0.4362, 0.9763, 0.8811, 0.5846, 0.8811, 0.5715, 0.9004, 0.5715, 0.9004, 0.5846, 0.8811, 0.5715, 0.8811, 0.5574, 0.9004, 0.5574, 0.9004, 0.5715, 0.901, 0.8895, 0.901, 0.8745, 0.9202, 0.8745, 0.9202, 0.8895, 0.4555, 0.7346, 0.4362, 0.7346, 0.4362, 0.7223, 0.4555, 0.7223, 0.4362, 0.6733, 0.4555, 0.6733, 0.4555, 0.7223, 0.4362, 0.7223, 0.901, 0.8895, 0.9202, 0.8895, 0.9202, 0.9009, 0.901, 0.9009, 0.9798, 0.6916, 0.9606, 0.6916, 0.9606, 0.677, 0.9798, 0.677, 0.9401, 0.7202, 0.9401, 0.732, 0.9208, 0.732, 0.9208, 0.7202, 0.9606, 0.8028, 0.9798, 0.8028, 0.9798, 0.8221, 0.9606, 0.8221, 0.901, 0.7786, 0.901, 0.7686, 0.9202, 0.7686, 0.9202, 0.7786, 0.4754, 0.766, 0.4561, 0.766, 0.4561, 0.7512, 0.4754, 0.7512, 0.4561, 0.7226, 0.4754, 0.7226, 0.4754, 0.7363, 0.4561, 0.7363, 0.9997, 0.5291, 0.9997, 0.5474, 0.9804, 0.5474, 0.9804, 0.5291, 0.9004, 0.5143, 0.8811, 0.5143, 0.8811, 0.4976, 0.9004, 0.4976, 0.476, 0.8242, 0.4953, 0.8242, 0.4953, 0.8342, 0.476, 0.8342, 0.6884, 0.9725, 0.6884, 0.9783, 0.6692, 0.9783, 0.6692, 0.9725, 0.7884, 0.9329, 0.8076, 0.9329, 0.8076, 0.947, 0.7884, 0.947, 0.4561, 0.5682, 0.4754, 0.5682, 0.4754, 0.5827, 0.4561, 0.5827, 0.9401, 0.5116, 0.9401, 0.5957, 0.9208, 0.5957, 0.9208, 0.5116, 0.8811, 0.8516, 0.881, 0.8271, 0.9004, 0.8271, 0.9004, 0.8516, 0.8811, 0.7985, 0.8811, 0.766, 0.9004, 0.766, 0.9004, 0.7985, 0.9401, 0.8284, 0.9208, 0.8284, 0.9208, 0.8188, 0.9401, 0.8188, 0.6487, 0.973, 0.6294, 0.973, 0.6294, 0.9637, 0.6487, 0.9637, 0.5897, 0.979, 0.609, 0.979, 0.609, 0.9881, 0.5897, 0.9881, 0.9625, 0.2226, 0.9625, 0.2365, 0.9432, 0.2365, 0.9432, 0.2226, 0.4357, 0.8449, 0.4357, 0.8809, 0.4164, 0.8809, 0.4164, 0.8449, 0.9401, 0.8416, 0.9208, 0.8416, 0.9208, 0.8284, 0.9401, 0.8284, 0.9401, 0.7847, 0.9208, 0.7847, 0.9208, 0.767, 0.9401, 0.767, 0.5897, 0.9277, 0.609, 0.9277, 0.609, 0.9654, 0.5897, 0.9654, 0.9798, 0.9763, 0.9606, 0.9763, 0.9606, 0.9537, 0.9798, 0.9537, 0.96, 0.7677, 0.96, 0.7847, 0.9407, 0.7847, 0.9407, 0.7677, 0.8474, 0.9155, 0.8474, 0.9533, 0.8281, 0.9533, 0.8281, 0.9155, 0.4953, 0.5825, 0.4953, 0.5993, 0.476, 0.5993, 0.476, 0.5825, 0.1189, 0.9471, 0.09961, 0.9471, 0.09961, 0.9406, 0.1189, 0.9406, 0.9823, 0.4693, 0.9631, 0.4693, 0.9631, 0.4531, 0.9823, 0.4531, 0.9823, 0.4844, 0.9631, 0.4844, 0.9631, 0.4693, 0.9823, 0.4693, 0.9631, 0.009972, 0.9631, 0.002536, 0.9823, 0.002536, 0.9823, 0.009972, 0.9804, 0.6649, 0.9804, 0.6553, 0.9997, 0.6553, 0.9997, 0.6649, 0.9798, 0.6916, 0.9798, 0.716, 0.9606, 0.716, 0.9606, 0.6916, 0.9606, 0.7694, 0.9798, 0.7694, 0.9798, 0.7783, 0.9606, 0.7783, 0.7486, 0.9157, 0.7679, 0.9157, 0.7679, 0.9245, 0.7486, 0.9245, 0.9798, 0.8697, 0.9798, 0.8814, 0.9606, 0.8814, 0.9606, 0.8697, 0.9606, 0.6019, 0.9798, 0.6019, 0.9798, 0.6227, 0.9606, 0.6227, 0.9606, 0.6224, 0.9625, 0.3609, 0.9625, 0.3702, 0.9432, 0.3702, 0.9432, 0.3609, 0.9432, 0.4568, 0.9625, 0.4568, 0.9625, 0.4632, 0.9432, 0.4632, 0.4754, 0.9469, 0.4754, 0.9529, 0.4561, 0.9529, 0.4561, 0.9469, 0.3986, 0.8571, 0.3986, 0.8672, 0.3793, 0.8672, 0.3793, 0.8571, 0.3986, 0.9004, 0.3986, 0.9099, 0.3793, 0.9099, 0.3793, 0.9004, 0.3019, 0.9425, 0.3212, 0.9425, 0.3212, 0.951, 0.3019, 0.951, 0.9631, 0.1928, 0.9631, 0.1842, 0.9823, 0.1842, 0.9823, 0.1928, 0.07975, 0.9566, 0.09904, 0.9566, 0.09904, 0.964, 0.07975, 0.964, 0.07975, 0.9471, 0.07975, 0.9406, 0.09904, 0.9406, 0.09904, 0.9471, 0.5494, 0.9788, 0.5494, 0.9904, 0.5301, 0.9904, 0.5301, 0.9788, 0.4953, 0.8405, 0.4953, 0.8522, 0.476, 0.8522, 0.476, 0.8405])
me_plane_006.materials.append(mat_desert_island)
me_plane_006.use_remesh_fix_poles = True
me_plane_006.use_remesh_preserve_attributes = False
me_plane_006.use_mirror_vertex_groups = False
me_plane_006.update()

# ---- objects
ob_desert_4 = bpy.data.objects.new('Desert.4', me_plane_006)

# ---- transforms, parenting, visibility, modifiers, constraints
ob_desert_4.location = (0.01875, 0.007471, 0.2612)
ob_desert_4.scale = (4.0, 4.0, 4.0)
ob_desert_4.lineart.crease_threshold = 0.0

# ---- collection membership
col_collection.objects.link(ob_desert_4)

# ---- scene / render settings (as saved in the file)
scene.frame_start = 1; scene.frame_end = 250; scene.frame_set(1)
scene.render.engine = 'CYCLES'
scene.cycles.use_denoising = False
scene.cycles.samples = 128
scene.cycles.sampling_pattern = 'TABULATED_SOBOL'
scene.cycles.use_adaptive_sampling = False
scene.cycles.use_light_tree = False
scene.view_settings.view_transform = 'Filmic'
bpy.context.view_layer.update()

# ---- added for rendering (the .blend has no active camera and no usable light): camera, sun
cam_auto = bpy.data.cameras.new('AutoCamera')
cam_auto.lens = 50.0
cam_auto.sensor_width = 36.0
cam_auto.clip_end = 1000.0
ob_auto_camera = bpy.data.objects.new('AutoCamera', cam_auto)
scene.collection.objects.link(ob_auto_camera)
ob_auto_camera.location = (9.05683, -10.8754, 7.94749)
ob_auto_camera.rotation_euler = (1.09748, -7.21219e-08, 0.694738)
scene.camera = ob_auto_camera
light_auto_sun = bpy.data.lights.new('AutoSun', 'SUN')
light_auto_sun.energy = 3.0
light_auto_sun.angle = 0.0523599
ob_auto_sun = bpy.data.objects.new('AutoSun', light_auto_sun)
scene.collection.objects.link(ob_auto_sun)
ob_auto_sun.rotation_euler = (0.872665, 0.174533, 0.523599)
bpy.context.view_layer.update()
